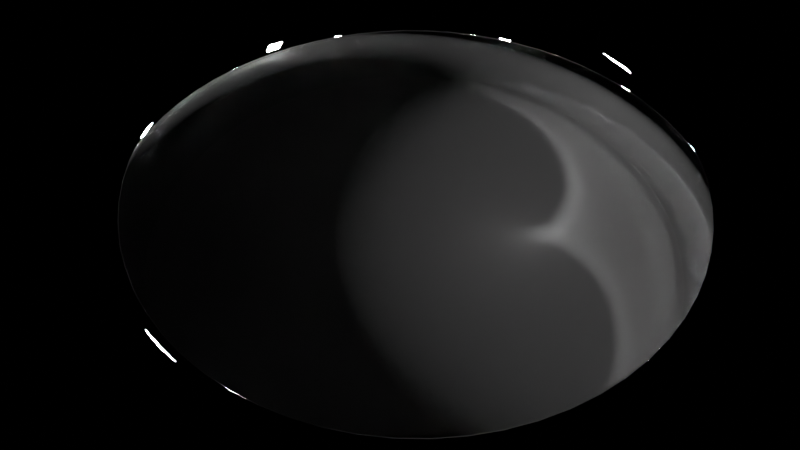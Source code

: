 # Source: caustics.blend  (saved by Blender 5.0.119; exported with 4.5.12 LTS)
import bpy
from mathutils import Matrix  # noqa: F401  (used for matrix-valued properties, if any)

bpy.ops.wm.read_factory_settings(use_empty=True)
scene = bpy.context.scene
scene.name = 'Scene'

# ---- collections
col_collection = bpy.data.collections.new('Collection'); scene.collection.children.link(col_collection)

# ---- materials (node trees are filled in below, after node groups)
mat_mirror = bpy.data.materials.new('mirror')
mat_light = bpy.data.materials.new('light')
mat_black = bpy.data.materials.new('black')

# ---- material node trees
mat_mirror.use_nodes = True; mat_mirror.node_tree.nodes.clear()
_N = mat_mirror.node_tree.nodes; _L = mat_mirror.node_tree.links
n0 = _N.new('ShaderNodeBsdfPrincipled'); n0.name = 'Principled BSDF'; n0.location = (-200, 100)
n0.inputs[1].default_value = 1.0
n0.inputs[2].default_value = 0.0
n1 = _N.new('ShaderNodeOutputMaterial'); n1.name = 'Material Output'; n1.location = (200, 100)
_L.new(n0.outputs[0], n1.inputs[0])
n1.is_active_output = True
mat_light.use_nodes = True; mat_light.node_tree.nodes.clear()
_N = mat_light.node_tree.nodes; _L = mat_light.node_tree.links
n0 = _N.new('ShaderNodeOutputMaterial'); n0.name = 'Material Output'; n0.location = (200, 100)
n1 = _N.new('ShaderNodeEmission'); n1.name = 'Emission'; n1.location = (-200, 100)
n1.inputs[1].default_value = 200.0
_L.new(n1.outputs[0], n0.inputs[0])
n0.is_active_output = True
mat_black.use_nodes = True; mat_black.node_tree.nodes.clear()
_N = mat_black.node_tree.nodes; _L = mat_black.node_tree.links
n0 = _N.new('ShaderNodeBsdfPrincipled'); n0.name = 'Principled BSDF'; n0.location = (-200, 100)
n0.inputs[0].default_value = (0.01978, 0.01978, 0.01978, 1.0)
n0.inputs[2].default_value = 1.0
n1 = _N.new('ShaderNodeOutputMaterial'); n1.name = 'Material Output'; n1.location = (200, 100)
_L.new(n0.outputs[0], n1.inputs[0])
n1.is_active_output = True

# ---- world
world_world = bpy.data.worlds.new('World'); scene.world = world_world
world_world.use_nodes = True; world_world.node_tree.nodes.clear()
_N = world_world.node_tree.nodes; _L = world_world.node_tree.links
n0 = _N.new('ShaderNodeOutputWorld'); n0.name = 'World Output'; n0.location = (300, 300)
n0.is_active_output = True
world_world.color = (0.05088, 0.05088, 0.05088)
world_world.sun_shadow_jitter_overblur = 0.0

# ---- cameras
cam_camera = bpy.data.cameras.new('Camera')
cam_camera.sensor_fit = 'HORIZONTAL'
cam_camera.lens = 39.0

# ---- meshes
me_circle = bpy.data.meshes.new('Circle')
me_circle.from_pydata([(-1.699e-09, 0.52, 0.005), (-1.711e-09, 0.515, 0.0), (-0.05048, 0.5125, 0.0), (-0.05097, 0.5175, 0.005), (-0.1005, 0.5051, 0.0), (-0.1014, 0.51, 0.005), (-0.1495, 0.4928, 0.0), (-0.1509, 0.4976, 0.005), (-0.1971, 0.4758, 0.0), (-0.199, 0.4804, 0.005), (-0.2428, 0.4542, 0.0), (-0.2451, 0.4586, 0.005), (-0.2861, 0.4282, 0.0), (-0.2889, 0.4324, 0.005), (-0.3267, 0.3981, 0.0), (-0.3299, 0.402, 0.005), (-0.3642, 0.3642, 0.0), (-0.3677, 0.3677, 0.005), (-0.3981, 0.3267, 0.0), (-0.402, 0.3299, 0.005), (-0.4282, 0.2861, 0.0), (-0.4324, 0.2889, 0.005), (-0.4542, 0.2428, 0.0), (-0.4586, 0.2451, 0.005), (-0.4758, 0.1971, 0.0), (-0.4804, 0.199, 0.005), (-0.4928, 0.1495, 0.0), (-0.4976, 0.1509, 0.005), (-0.5051, 0.1005, 0.0), (-0.51, 0.1014, 0.005), (0.1509, -0.4976, 0.005), (0.1495, -0.4928, 0.0), (0.1014, -0.51, 0.005), (0.1005, -0.5051, 0.0), (-0.5175, 0.05097, 0.195), (-0.5125, 0.05048, 0.2), (-0.5051, 0.1005, 0.2), (-0.51, 0.1014, 0.195), (-0.4928, 0.1495, 0.2), (-0.4976, 0.1509, 0.195), (-0.4758, 0.1971, 0.2), (-0.4804, 0.199, 0.195), (-0.4542, 0.2428, 0.2), (-0.4586, 0.2451, 0.195), (-0.4282, 0.2861, 0.2), (-0.4324, 0.2889, 0.195), (-0.3981, 0.3267, 0.2), (-0.402, 0.3299, 0.195), (-0.3642, 0.3642, 0.2), (-0.3677, 0.3677, 0.195), (-0.3267, 0.3981, 0.2), (-0.3299, 0.402, 0.195), (-0.2861, 0.4282, 0.2), (-0.2889, 0.4324, 0.195), (-0.2428, 0.4542, 0.2), (-0.2451, 0.4586, 0.195), (-0.1971, 0.4758, 0.2), (-0.199, 0.4804, 0.195), (-0.1495, 0.4928, 0.2), (-0.1509, 0.4976, 0.195), (-0.1005, 0.5051, 0.2), (-0.1014, 0.51, 0.195), (-0.05048, 0.5125, 0.2), (-0.05097, 0.5175, 0.195), (-1.711e-09, 0.515, 0.2), (-1.699e-09, 0.52, 0.195), (0.52, -2.757e-10, 0.005), (0.515, -3.233e-10, 0.0), (0.5125, 0.05048, 0.0), (0.5175, 0.05097, 0.005), (0.5051, 0.1005, 0.0), (0.51, 0.1014, 0.005), (0.4928, 0.1495, 0.0), (0.4976, 0.1509, 0.005), (0.4758, 0.1971, 0.0), (0.4804, 0.199, 0.005), (0.4542, 0.2428, 0.0), (0.4586, 0.2451, 0.005), (0.4282, 0.2861, 0.0), (0.4324, 0.2889, 0.005), (0.3981, 0.3267, 0.0), (0.402, 0.3299, 0.005), (0.3642, 0.3642, 0.0), (0.3677, 0.3677, 0.005), (0.3267, 0.3981, 0.0), (0.3299, 0.402, 0.005), (0.2861, 0.4282, 0.0), (0.2889, 0.4324, 0.005), (0.2428, 0.4542, 0.0), (0.2451, 0.4586, 0.005), (0.1971, 0.4758, 0.0), (0.199, 0.4804, 0.005), (0.1495, 0.4928, 0.0), (0.1509, 0.4976, 0.005), (0.1005, 0.5051, 0.0), (0.1014, 0.51, 0.005), (0.05048, 0.5125, 0.0), (0.05097, 0.5175, 0.005), (0.5125, -0.05048, 0.2), (0.5175, -0.05097, 0.195), (0.52, -2.757e-10, 0.195), (0.515, -3.233e-10, 0.2), (0.5175, 0.05097, 0.195), (0.5125, 0.05048, 0.2), (0.51, 0.1014, 0.195), (0.5051, 0.1005, 0.2), (0.4976, 0.1509, 0.195), (0.4928, 0.1495, 0.2), (0.4804, 0.199, 0.195), (0.4758, 0.1971, 0.2), (0.4586, 0.2451, 0.195), (0.4542, 0.2428, 0.2), (0.4324, 0.2889, 0.195), (0.4282, 0.2861, 0.2), (0.402, 0.3299, 0.195), (0.3981, 0.3267, 0.2), (0.3677, 0.3677, 0.195), (0.3642, 0.3642, 0.2), (0.3299, 0.402, 0.195), (0.3267, 0.3981, 0.2), (0.2889, 0.4324, 0.195), (0.2861, 0.4282, 0.2), (0.2451, 0.4586, 0.195), (0.2428, 0.4542, 0.2), (0.199, 0.4804, 0.195), (0.1971, 0.4758, 0.2), (0.1509, 0.4976, 0.195), (0.1495, 0.4928, 0.2), (0.1014, 0.51, 0.195), (0.1005, 0.5051, 0.2), (0.05097, 0.5175, 0.195), (0.05048, 0.5125, 0.2), (0.05048, -0.5125, 0.0), (0.05097, -0.5175, 0.005), (-4.3e-08, -0.52, 0.005), (-4.299e-08, -0.515, 0.0), (-0.05048, -0.5125, 0.2), (-0.05097, -0.5175, 0.195), (-0.1014, -0.51, 0.195), (-0.1005, -0.5051, 0.2), (-0.1509, -0.4976, 0.195), (-0.1495, -0.4928, 0.2), (-0.1971, -0.4758, 0.2), (-0.199, -0.4804, 0.195), (-0.2428, -0.4542, 0.2), (-0.2451, -0.4586, 0.195), (-0.2861, -0.4282, 0.2), (-0.2889, -0.4324, 0.195), (-0.3267, -0.3981, 0.2), (-0.3299, -0.402, 0.195), (-0.3642, -0.3642, 0.2), (-0.3677, -0.3677, 0.195), (-0.3981, -0.3267, 0.2), (-0.402, -0.3299, 0.195), (-0.4282, -0.2861, 0.2), (-0.4324, -0.2889, 0.195), (-0.4542, -0.2428, 0.2), (-0.4586, -0.2451, 0.195), (-0.4758, -0.1971, 0.2), (-0.4804, -0.199, 0.195), (-0.4928, -0.1495, 0.2), (-0.4976, -0.1509, 0.195), (-0.5051, -0.1005, 0.2), (-0.51, -0.1014, 0.195), (-0.5125, -0.05048, 0.2), (-0.5175, -0.05097, 0.195), (-0.515, 4.535e-08, 0.2), (-0.52, 4.541e-08, 0.195), (-0.05097, -0.5175, 0.005), (-0.05048, -0.5125, 0.0), (-0.1014, -0.51, 0.005), (-0.1005, -0.5051, 0.0), (-0.1495, -0.4928, 0.0), (-0.1509, -0.4976, 0.005), (-0.199, -0.4804, 0.005), (-0.1971, -0.4758, 0.0), (-0.2428, -0.4542, 0.0), (-0.2451, -0.4586, 0.005), (-0.2889, -0.4324, 0.005), (-0.2861, -0.4282, 0.0), (-0.3267, -0.3981, 0.0), (-0.3299, -0.402, 0.005), (-0.3677, -0.3677, 0.005), (-0.3642, -0.3642, 0.0), (-0.3981, -0.3267, 0.0), (-0.402, -0.3299, 0.005), (-0.4324, -0.2889, 0.005), (-0.4282, -0.2861, 0.0), (-0.4542, -0.2428, 0.0), (-0.4586, -0.2451, 0.005), (-0.4804, -0.199, 0.005), (-0.4758, -0.1971, 0.0), (-0.4928, -0.1495, 0.0), (-0.4976, -0.1509, 0.005), (-0.51, -0.1014, 0.005), (-0.5051, -0.1005, 0.0), (-0.5125, -0.05048, 0.0), (-0.5175, -0.05097, 0.005), (-0.52, 4.541e-08, 0.005), (-0.515, 4.535e-08, 0.0), (-0.5175, 0.05097, 0.005), (-0.5125, 0.05048, 0.0), (-4.3e-08, -0.52, 0.195), (-4.299e-08, -0.515, 0.2), (0.05097, -0.5175, 0.195), (0.05048, -0.5125, 0.2), (0.1005, -0.5051, 0.2), (0.1014, -0.51, 0.195), (0.1509, -0.4976, 0.195), (0.1495, -0.4928, 0.2), (0.1971, -0.4758, 0.2), (0.199, -0.4804, 0.195), (0.2451, -0.4586, 0.195), (0.2428, -0.4542, 0.2), (0.2861, -0.4282, 0.2), (0.2889, -0.4324, 0.195), (0.3299, -0.402, 0.195), (0.3267, -0.3981, 0.2), (0.3642, -0.3642, 0.2), (0.3677, -0.3677, 0.195), (0.402, -0.3299, 0.195), (0.3981, -0.3267, 0.2), (0.4324, -0.2889, 0.195), (0.4282, -0.2861, 0.2), (0.4542, -0.2428, 0.2), (0.4586, -0.2451, 0.195), (0.4758, -0.1971, 0.2), (0.4804, -0.199, 0.195), (0.4976, -0.1509, 0.195), (0.4928, -0.1495, 0.2), (0.51, -0.1014, 0.195), (0.5051, -0.1005, 0.2), (0.5125, -0.05048, 0.0), (0.5175, -0.05097, 0.005), (0.51, -0.1014, 0.005), (0.5051, -0.1005, 0.0), (0.4976, -0.1509, 0.005), (0.4928, -0.1495, 0.0), (0.4804, -0.199, 0.005), (0.4758, -0.1971, 0.0), (0.4586, -0.2451, 0.005), (0.4542, -0.2428, 0.0), (0.4324, -0.2889, 0.005), (0.4282, -0.2861, 0.0), (0.402, -0.3299, 0.005), (0.3981, -0.3267, 0.0), (0.3677, -0.3677, 0.005), (0.3642, -0.3642, 0.0), (0.3299, -0.402, 0.005), (0.3267, -0.3981, 0.0), (0.2861, -0.4282, 0.0), (0.2889, -0.4324, 0.005), (0.2451, -0.4586, 0.005), (0.2428, -0.4542, 0.0), (0.1971, -0.4758, 0.0), (0.199, -0.4804, 0.005), (-1.734e-09, 0.505, 0.0), (-1.746e-09, 0.5, 0.005), (-0.04901, 0.4976, 0.005), (-0.0495, 0.5026, 0.0), (-0.09755, 0.4904, 0.005), (-0.09852, 0.4953, 0.0), (-0.1451, 0.4785, 0.005), (-0.1466, 0.4833, 0.0), (-0.1913, 0.4619, 0.005), (-0.1933, 0.4666, 0.0), (-0.2357, 0.441, 0.005), (-0.2381, 0.4454, 0.0), (-0.2778, 0.4157, 0.005), (-0.2806, 0.4199, 0.0), (-0.3172, 0.3865, 0.005), (-0.3204, 0.3904, 0.0), (-0.3536, 0.3536, 0.005), (-0.3571, 0.3571, 0.0), (-0.3865, 0.3172, 0.005), (-0.3904, 0.3204, 0.0), (-0.4157, 0.2778, 0.005), (-0.4199, 0.2806, 0.0), (-0.441, 0.2357, 0.005), (-0.4454, 0.2381, 0.0), (-0.4619, 0.1913, 0.005), (-0.4666, 0.1933, 0.0), (-0.4785, 0.1451, 0.005), (-0.4833, 0.1466, 0.0), (-0.4904, 0.09755, 0.005), (-0.4953, 0.09852, 0.0), (0.1466, -0.4833, 0.0), (0.1451, -0.4785, 0.005), (0.09852, -0.4953, 0.0), (0.09755, -0.4904, 0.005), (-0.5026, 0.0495, 0.2), (-0.4976, 0.04901, 0.195), (-0.4904, 0.09755, 0.195), (-0.4953, 0.09852, 0.2), (-0.4785, 0.1451, 0.195), (-0.4833, 0.1466, 0.2), (-0.4619, 0.1913, 0.195), (-0.4666, 0.1933, 0.2), (-0.441, 0.2357, 0.195), (-0.4454, 0.2381, 0.2), (-0.4157, 0.2778, 0.195), (-0.4199, 0.2806, 0.2), (-0.3865, 0.3172, 0.195), (-0.3904, 0.3204, 0.2), (-0.3536, 0.3536, 0.195), (-0.3571, 0.3571, 0.2), (-0.3172, 0.3865, 0.195), (-0.3204, 0.3904, 0.2), (-0.2778, 0.4157, 0.195), (-0.2806, 0.4199, 0.2), (-0.2357, 0.441, 0.195), (-0.2381, 0.4454, 0.2), (-0.1913, 0.4619, 0.195), (-0.1933, 0.4666, 0.2), (-0.1451, 0.4785, 0.195), (-0.1466, 0.4833, 0.2), (-0.09755, 0.4904, 0.195), (-0.09852, 0.4953, 0.2), (-0.04901, 0.4976, 0.195), (-0.0495, 0.5026, 0.2), (-1.746e-09, 0.5, 0.195), (-1.734e-09, 0.505, 0.2), (0.505, -4.181e-10, 0.0), (0.5, -4.657e-10, 0.005), (0.4976, 0.04901, 0.005), (0.5026, 0.0495, 0.0), (0.4904, 0.09755, 0.005), (0.4953, 0.09852, 0.0), (0.4785, 0.1451, 0.005), (0.4833, 0.1466, 0.0), (0.4619, 0.1913, 0.005), (0.4666, 0.1933, 0.0), (0.441, 0.2357, 0.005), (0.4454, 0.2381, 0.0), (0.4157, 0.2778, 0.005), (0.4199, 0.2806, 0.0), (0.3865, 0.3172, 0.005), (0.3904, 0.3204, 0.0), (0.3536, 0.3536, 0.005), (0.3571, 0.3571, 0.0), (0.3172, 0.3865, 0.005), (0.3204, 0.3904, 0.0), (0.2778, 0.4157, 0.005), (0.2806, 0.4199, 0.0), (0.2357, 0.441, 0.005), (0.2381, 0.4454, 0.0), (0.1913, 0.4619, 0.005), (0.1933, 0.4666, 0.0), (0.1451, 0.4785, 0.005), (0.1466, 0.4833, 0.0), (0.09755, 0.4904, 0.005), (0.09852, 0.4953, 0.0), (0.04901, 0.4976, 0.005), (0.0495, 0.5026, 0.0), (0.4976, -0.04901, 0.195), (0.5026, -0.0495, 0.2), (0.505, -4.181e-10, 0.2), (0.5, -4.657e-10, 0.195), (0.5026, 0.0495, 0.2), (0.4976, 0.04901, 0.195), (0.4953, 0.09852, 0.2), (0.4904, 0.09755, 0.195), (0.4833, 0.1466, 0.2), (0.4785, 0.1451, 0.195), (0.4666, 0.1933, 0.2), (0.4619, 0.1913, 0.195), (0.4454, 0.2381, 0.2), (0.441, 0.2357, 0.195), (0.4199, 0.2806, 0.2), (0.4157, 0.2778, 0.195), (0.3904, 0.3204, 0.2), (0.3865, 0.3172, 0.195), (0.3571, 0.3571, 0.2), (0.3536, 0.3536, 0.195), (0.3204, 0.3904, 0.2), (0.3172, 0.3865, 0.195), (0.2806, 0.4199, 0.2), (0.2778, 0.4157, 0.195), (0.2381, 0.4454, 0.2), (0.2357, 0.441, 0.195), (0.1933, 0.4666, 0.2), (0.1913, 0.4619, 0.195), (0.1466, 0.4833, 0.2), (0.1451, 0.4785, 0.195), (0.09852, 0.4953, 0.2), (0.09755, 0.4904, 0.195), (0.0495, 0.5026, 0.2), (0.04901, 0.4976, 0.195), (0.04901, -0.4976, 0.005), (0.0495, -0.5026, 0.0), (-4.297e-08, -0.505, 0.0), (-4.296e-08, -0.5, 0.005), (-0.04901, -0.4976, 0.195), (-0.0495, -0.5026, 0.2), (-0.09852, -0.4953, 0.2), (-0.09755, -0.4904, 0.195), (-0.1466, -0.4833, 0.2), (-0.1451, -0.4785, 0.195), (-0.1913, -0.4619, 0.195), (-0.1933, -0.4666, 0.2), (-0.2357, -0.441, 0.195), (-0.2381, -0.4454, 0.2), (-0.2778, -0.4157, 0.195), (-0.2806, -0.4199, 0.2), (-0.3172, -0.3865, 0.195), (-0.3204, -0.3904, 0.2), (-0.3536, -0.3536, 0.195), (-0.3571, -0.3571, 0.2), (-0.3865, -0.3172, 0.195), (-0.3904, -0.3204, 0.2), (-0.4157, -0.2778, 0.195), (-0.4199, -0.2806, 0.2), (-0.441, -0.2357, 0.195), (-0.4454, -0.2381, 0.2), (-0.4619, -0.1913, 0.195), (-0.4666, -0.1933, 0.2), (-0.4785, -0.1451, 0.195), (-0.4833, -0.1466, 0.2), (-0.4904, -0.09755, 0.195), (-0.4953, -0.09852, 0.2), (-0.4976, -0.04901, 0.195), (-0.5026, -0.0495, 0.2), (-0.5, 4.517e-08, 0.195), (-0.505, 4.523e-08, 0.2), (-0.0495, -0.5026, 0.0), (-0.04901, -0.4976, 0.005), (-0.09852, -0.4953, 0.0), (-0.09755, -0.4904, 0.005), (-0.1451, -0.4785, 0.005), (-0.1466, -0.4833, 0.0), (-0.1933, -0.4666, 0.0), (-0.1913, -0.4619, 0.005), (-0.2357, -0.441, 0.005), (-0.2381, -0.4454, 0.0), (-0.2806, -0.4199, 0.0), (-0.2778, -0.4157, 0.005), (-0.3172, -0.3865, 0.005), (-0.3204, -0.3904, 0.0), (-0.3571, -0.3571, 0.0), (-0.3536, -0.3536, 0.005), (-0.3865, -0.3172, 0.005), (-0.3904, -0.3204, 0.0), (-0.4199, -0.2806, 0.0), (-0.4157, -0.2778, 0.005), (-0.441, -0.2357, 0.005), (-0.4454, -0.2381, 0.0), (-0.4666, -0.1933, 0.0), (-0.4619, -0.1913, 0.005), (-0.4785, -0.1451, 0.005), (-0.4833, -0.1466, 0.0), (-0.4953, -0.09852, 0.0), (-0.4904, -0.09755, 0.005), (-0.4976, -0.04901, 0.005), (-0.5026, -0.0495, 0.0), (-0.505, 4.523e-08, 0.0), (-0.5, 4.517e-08, 0.005), (-0.5026, 0.0495, 0.0), (-0.4976, 0.04901, 0.005), (-4.297e-08, -0.505, 0.2), (-4.296e-08, -0.5, 0.195), (0.0495, -0.5026, 0.2), (0.04901, -0.4976, 0.195), (0.09755, -0.4904, 0.195), (0.09852, -0.4953, 0.2), (0.1466, -0.4833, 0.2), (0.1451, -0.4785, 0.195), (0.1913, -0.4619, 0.195), (0.1933, -0.4666, 0.2), (0.2381, -0.4454, 0.2), (0.2357, -0.441, 0.195), (0.2778, -0.4157, 0.195), (0.2806, -0.4199, 0.2), (0.3204, -0.3904, 0.2), (0.3172, -0.3865, 0.195), (0.3536, -0.3536, 0.195), (0.3571, -0.3571, 0.2), (0.3904, -0.3204, 0.2), (0.3865, -0.3172, 0.195), (0.4199, -0.2806, 0.2), (0.4157, -0.2778, 0.195), (0.441, -0.2357, 0.195), (0.4454, -0.2381, 0.2), (0.4619, -0.1913, 0.195), (0.4666, -0.1933, 0.2), (0.4833, -0.1466, 0.2), (0.4785, -0.1451, 0.195), (0.4953, -0.09852, 0.2), (0.4904, -0.09755, 0.195), (0.4976, -0.04901, 0.005), (0.5026, -0.0495, 0.0), (0.4953, -0.09852, 0.0), (0.4904, -0.09755, 0.005), (0.4833, -0.1466, 0.0), (0.4785, -0.1451, 0.005), (0.4666, -0.1933, 0.0), (0.4619, -0.1913, 0.005), (0.4454, -0.2381, 0.0), (0.441, -0.2357, 0.005), (0.4199, -0.2806, 0.0), (0.4157, -0.2778, 0.005), (0.3904, -0.3204, 0.0), (0.3865, -0.3172, 0.005), (0.3571, -0.3571, 0.0), (0.3536, -0.3536, 0.005), (0.3204, -0.3904, 0.0), (0.3172, -0.3865, 0.005), (0.2778, -0.4157, 0.005), (0.2806, -0.4199, 0.0), (0.2381, -0.4454, 0.0), (0.2357, -0.441, 0.005), (0.1913, -0.4619, 0.005), (0.1933, -0.4666, 0.0)], [], [(3, 0, 1, 2), (5, 3, 2, 4), (7, 5, 4, 6), (9, 7, 6, 8), (11, 9, 8, 10), (13, 11, 10, 12), (15, 13, 12, 14), (17, 15, 14, 16), (19, 17, 16, 18), (21, 19, 18, 20), (23, 21, 20, 22), (25, 23, 22, 24), (27, 25, 24, 26), (29, 27, 26, 28), (253, 250, 251, 252), (31, 254, 255, 30), (35, 36, 37, 34), (36, 38, 39, 37), (38, 40, 41, 39), (40, 42, 43, 41), (42, 44, 45, 43), (44, 46, 47, 45), (46, 48, 49, 47), (48, 50, 51, 49), (50, 52, 53, 51), (52, 54, 55, 53), (54, 56, 57, 55), (56, 58, 59, 57), (58, 60, 61, 59), (60, 62, 63, 61), (62, 64, 65, 63), (69, 66, 67, 68), (71, 69, 68, 70), (73, 71, 70, 72), (75, 73, 72, 74), (77, 75, 74, 76), (79, 77, 76, 78), (81, 79, 78, 80), (83, 81, 80, 82), (85, 83, 82, 84), (87, 85, 84, 86), (89, 87, 86, 88), (91, 89, 88, 90), (93, 91, 90, 92), (95, 93, 92, 94), (97, 95, 94, 96), (0, 97, 96, 1), (101, 98, 99, 100), (103, 101, 100, 102), (105, 103, 102, 104), (107, 105, 104, 106), (109, 107, 106, 108), (111, 109, 108, 110), (113, 111, 110, 112), (115, 113, 112, 114), (117, 115, 114, 116), (119, 117, 116, 118), (121, 119, 118, 120), (123, 121, 120, 122), (125, 123, 122, 124), (127, 125, 124, 126), (129, 127, 126, 128), (131, 129, 128, 130), (64, 131, 130, 65), (254, 253, 252, 255), (33, 31, 30, 32), (135, 132, 133, 134), (132, 33, 32, 133), (141, 142, 143, 140), (139, 141, 140, 138), (142, 144, 145, 143), (144, 146, 147, 145), (146, 148, 149, 147), (148, 150, 151, 149), (150, 152, 153, 151), (152, 154, 155, 153), (154, 156, 157, 155), (156, 158, 159, 157), (158, 160, 161, 159), (160, 162, 163, 161), (162, 164, 165, 163), (203, 136, 137, 202), (136, 139, 138, 137), (229, 226, 227, 228), (226, 224, 225, 227), (164, 166, 167, 165), (169, 135, 134, 168), (171, 169, 168, 170), (175, 172, 173, 174), (179, 176, 177, 178), (183, 180, 181, 182), (187, 184, 185, 186), (191, 188, 189, 190), (195, 192, 193, 194), (199, 196, 197, 198), (205, 203, 202, 204), (209, 206, 207, 208), (213, 210, 211, 212), (217, 214, 215, 216), (221, 218, 219, 220), (231, 229, 228, 230), (235, 232, 233, 234), (237, 235, 234, 236), (239, 237, 236, 238), (241, 239, 238, 240), (243, 241, 240, 242), (245, 243, 242, 244), (247, 245, 244, 246), (249, 247, 246, 248), (250, 249, 248, 251), (201, 199, 198, 200), (206, 205, 204, 207), (210, 209, 208, 211), (214, 213, 212, 215), (218, 217, 216, 219), (223, 221, 220, 222), (224, 223, 222, 225), (172, 171, 170, 173), (176, 175, 174, 177), (180, 179, 178, 181), (184, 183, 182, 185), (188, 187, 186, 189), (192, 191, 190, 193), (196, 195, 194, 197), (200, 29, 28, 201), (66, 233, 232, 67), (98, 231, 230, 99), (166, 35, 34, 167), (259, 256, 257, 258), (261, 259, 258, 260), (263, 261, 260, 262), (265, 263, 262, 264), (267, 265, 264, 266), (269, 267, 266, 268), (271, 269, 268, 270), (273, 271, 270, 272), (275, 273, 272, 274), (277, 275, 274, 276), (279, 277, 276, 278), (281, 279, 278, 280), (283, 281, 280, 282), (285, 283, 282, 284), (509, 506, 507, 508), (287, 510, 511, 286), (291, 292, 293, 290), (292, 294, 295, 293), (294, 296, 297, 295), (296, 298, 299, 297), (298, 300, 301, 299), (300, 302, 303, 301), (302, 304, 305, 303), (304, 306, 307, 305), (306, 308, 309, 307), (308, 310, 311, 309), (310, 312, 313, 311), (312, 314, 315, 313), (314, 316, 317, 315), (316, 318, 319, 317), (318, 320, 321, 319), (325, 322, 323, 324), (327, 325, 324, 326), (329, 327, 326, 328), (331, 329, 328, 330), (333, 331, 330, 332), (335, 333, 332, 334), (337, 335, 334, 336), (339, 337, 336, 338), (341, 339, 338, 340), (343, 341, 340, 342), (345, 343, 342, 344), (347, 345, 344, 346), (349, 347, 346, 348), (351, 349, 348, 350), (353, 351, 350, 352), (256, 353, 352, 257), (357, 354, 355, 356), (359, 357, 356, 358), (361, 359, 358, 360), (363, 361, 360, 362), (365, 363, 362, 364), (367, 365, 364, 366), (369, 367, 366, 368), (371, 369, 368, 370), (373, 371, 370, 372), (375, 373, 372, 374), (377, 375, 374, 376), (379, 377, 376, 378), (381, 379, 378, 380), (383, 381, 380, 382), (385, 383, 382, 384), (387, 385, 384, 386), (320, 387, 386, 321), (510, 509, 508, 511), (289, 287, 286, 288), (391, 388, 389, 390), (388, 289, 288, 389), (397, 398, 399, 396), (395, 397, 396, 394), (398, 400, 401, 399), (400, 402, 403, 401), (402, 404, 405, 403), (404, 406, 407, 405), (406, 408, 409, 407), (408, 410, 411, 409), (410, 412, 413, 411), (412, 414, 415, 413), (414, 416, 417, 415), (416, 418, 419, 417), (418, 420, 421, 419), (459, 392, 393, 458), (392, 395, 394, 393), (485, 482, 483, 484), (482, 480, 481, 483), (420, 422, 423, 421), (425, 391, 390, 424), (427, 425, 424, 426), (431, 428, 429, 430), (435, 432, 433, 434), (439, 436, 437, 438), (443, 440, 441, 442), (447, 444, 445, 446), (451, 448, 449, 450), (455, 452, 453, 454), (461, 459, 458, 460), (465, 462, 463, 464), (469, 466, 467, 468), (473, 470, 471, 472), (477, 474, 475, 476), (487, 485, 484, 486), (491, 488, 489, 490), (493, 491, 490, 492), (495, 493, 492, 494), (497, 495, 494, 496), (499, 497, 496, 498), (501, 499, 498, 500), (503, 501, 500, 502), (505, 503, 502, 504), (506, 505, 504, 507), (457, 455, 454, 456), (462, 461, 460, 463), (466, 465, 464, 467), (470, 469, 468, 471), (474, 473, 472, 475), (479, 477, 476, 478), (480, 479, 478, 481), (428, 427, 426, 429), (432, 431, 430, 433), (436, 435, 434, 437), (440, 439, 438, 441), (444, 443, 442, 445), (448, 447, 446, 449), (452, 451, 450, 453), (456, 285, 284, 457), (322, 489, 488, 323), (354, 487, 486, 355), (422, 291, 290, 423), (2, 1, 256, 259), (3, 63, 65, 0), (1, 96, 353, 256), (0, 65, 130, 97), (5, 61, 63, 3), (4, 2, 259, 261), (7, 59, 61, 5), (6, 4, 261, 263), (9, 57, 59, 7), (8, 6, 263, 265), (11, 55, 57, 9), (10, 8, 265, 267), (13, 53, 55, 11), (12, 10, 267, 269), (15, 51, 53, 13), (14, 12, 269, 271), (17, 49, 51, 15), (16, 14, 271, 273), (19, 47, 49, 17), (18, 16, 273, 275), (21, 45, 47, 19), (20, 18, 275, 277), (23, 43, 45, 21), (22, 20, 277, 279), (25, 41, 43, 23), (24, 22, 279, 281), (27, 39, 41, 25), (26, 24, 281, 283), (29, 37, 39, 27), (28, 26, 283, 285), (200, 34, 37, 29), (201, 28, 285, 456), (254, 31, 286, 511), (255, 211, 208, 30), (31, 33, 288, 286), (30, 208, 207, 32), (33, 132, 389, 288), (32, 207, 204, 133), (36, 35, 290, 293), (198, 167, 34, 200), (35, 166, 423, 290), (38, 36, 293, 295), (40, 38, 295, 297), (42, 40, 297, 299), (44, 42, 299, 301), (46, 44, 301, 303), (48, 46, 303, 305), (50, 48, 305, 307), (52, 50, 307, 309), (54, 52, 309, 311), (56, 54, 311, 313), (58, 56, 313, 315), (60, 58, 315, 317), (62, 60, 317, 319), (64, 62, 319, 321), (131, 64, 321, 386), (68, 67, 322, 325), (69, 102, 100, 66), (66, 100, 99, 233), (67, 232, 489, 322), (71, 104, 102, 69), (70, 68, 325, 327), (73, 106, 104, 71), (72, 70, 327, 329), (75, 108, 106, 73), (74, 72, 329, 331), (77, 110, 108, 75), (76, 74, 331, 333), (79, 112, 110, 77), (78, 76, 333, 335), (81, 114, 112, 79), (80, 78, 335, 337), (83, 116, 114, 81), (82, 80, 337, 339), (85, 118, 116, 83), (84, 82, 339, 341), (87, 120, 118, 85), (86, 84, 341, 343), (89, 122, 120, 87), (88, 86, 343, 345), (91, 124, 122, 89), (90, 88, 345, 347), (93, 126, 124, 91), (92, 90, 347, 349), (95, 128, 126, 93), (94, 92, 349, 351), (97, 130, 128, 95), (96, 94, 351, 353), (98, 101, 356, 355), (233, 99, 230, 234), (231, 98, 355, 486), (101, 103, 358, 356), (103, 105, 360, 358), (105, 107, 362, 360), (107, 109, 364, 362), (109, 111, 366, 364), (111, 113, 368, 366), (113, 115, 370, 368), (115, 117, 372, 370), (117, 119, 374, 372), (119, 121, 376, 374), (121, 123, 378, 376), (123, 125, 380, 378), (125, 127, 382, 380), (127, 129, 384, 382), (129, 131, 386, 384), (132, 135, 390, 389), (133, 204, 202, 134), (134, 202, 137, 168), (135, 169, 424, 390), (168, 137, 138, 170), (139, 136, 393, 394), (136, 203, 458, 393), (141, 139, 394, 396), (170, 138, 140, 173), (142, 141, 396, 399), (173, 140, 143, 174), (174, 143, 145, 177), (144, 142, 399, 401), (177, 145, 147, 178), (146, 144, 401, 403), (178, 147, 149, 181), (148, 146, 403, 405), (181, 149, 151, 182), (150, 148, 405, 407), (182, 151, 153, 185), (152, 150, 407, 409), (185, 153, 155, 186), (154, 152, 409, 411), (186, 155, 157, 189), (156, 154, 411, 413), (189, 157, 159, 190), (158, 156, 413, 415), (190, 159, 161, 193), (160, 158, 415, 417), (193, 161, 163, 194), (162, 160, 417, 419), (194, 163, 165, 197), (164, 162, 419, 421), (197, 165, 167, 198), (166, 164, 421, 423), (169, 171, 426, 424), (171, 172, 429, 426), (172, 175, 430, 429), (175, 176, 433, 430), (176, 179, 434, 433), (179, 180, 437, 434), (180, 183, 438, 437), (183, 184, 441, 438), (184, 187, 442, 441), (187, 188, 445, 442), (188, 191, 446, 445), (191, 192, 449, 446), (192, 195, 450, 449), (195, 196, 453, 450), (196, 199, 454, 453), (199, 201, 456, 454), (203, 205, 460, 458), (205, 206, 463, 460), (206, 209, 464, 463), (209, 210, 467, 464), (252, 212, 211, 255), (210, 213, 468, 467), (213, 214, 471, 468), (251, 215, 212, 252), (248, 216, 215, 251), (214, 217, 472, 471), (217, 218, 475, 472), (246, 219, 216, 248), (244, 220, 219, 246), (218, 221, 476, 475), (221, 223, 478, 476), (242, 222, 220, 244), (223, 224, 481, 478), (240, 225, 222, 242), (238, 227, 225, 240), (224, 226, 483, 481), (236, 228, 227, 238), (226, 229, 484, 483), (229, 231, 486, 484), (234, 230, 228, 236), (232, 235, 490, 489), (235, 237, 492, 490), (237, 239, 494, 492), (239, 241, 496, 494), (241, 243, 498, 496), (243, 245, 500, 498), (245, 247, 502, 500), (247, 249, 504, 502), (249, 250, 507, 504), (250, 253, 508, 507), (253, 254, 511, 508), (257, 352, 387, 320), (258, 257, 320, 318), (260, 258, 318, 316), (262, 260, 316, 314), (264, 262, 314, 312), (266, 264, 312, 310), (268, 266, 310, 308), (270, 268, 308, 306), (272, 270, 306, 304), (274, 272, 304, 302), (276, 274, 302, 300), (278, 276, 300, 298), (280, 278, 298, 296), (282, 280, 296, 294), (284, 282, 294, 292), (457, 284, 292, 291), (287, 289, 462, 465), (510, 287, 465, 466), (289, 388, 461, 462), (455, 457, 291, 422), (324, 323, 357, 359), (323, 488, 354, 357), (326, 324, 359, 361), (328, 326, 361, 363), (330, 328, 363, 365), (332, 330, 365, 367), (334, 332, 367, 369), (336, 334, 369, 371), (338, 336, 371, 373), (340, 338, 373, 375), (342, 340, 375, 377), (344, 342, 377, 379), (346, 344, 379, 381), (348, 346, 381, 383), (350, 348, 383, 385), (352, 350, 385, 387), (488, 491, 487, 354), (388, 391, 459, 461), (391, 425, 392, 459), (425, 427, 395, 392), (427, 428, 397, 395), (428, 431, 398, 397), (431, 432, 400, 398), (432, 435, 402, 400), (435, 436, 404, 402), (436, 439, 406, 404), (439, 440, 408, 406), (440, 443, 410, 408), (443, 444, 412, 410), (444, 447, 414, 412), (447, 448, 416, 414), (448, 451, 418, 416), (451, 452, 420, 418), (452, 455, 422, 420), (509, 510, 466, 469), (506, 509, 469, 470), (505, 506, 470, 473), (503, 505, 473, 474), (501, 503, 474, 477), (499, 501, 477, 479), (497, 499, 479, 480), (495, 497, 480, 482), (493, 495, 482, 485), (491, 493, 485, 487)])
me_circle.polygons.foreach_set('use_smooth', [True] * 512)
_k = set([(0, 3), (0, 97), (1, 2), (1, 96), (2, 4), (3, 5), (4, 6), (5, 7), (6, 8), (7, 9), (8, 10), (9, 11), (10, 12), (11, 13), (12, 14), (13, 15), (14, 16), (15, 17), (16, 18), (17, 19), (18, 20), (19, 21), (20, 22), (21, 23), (22, 24), (23, 25), (24, 26), (25, 27), (26, 28), (27, 29), (28, 201), (29, 200), (30, 32), (30, 255), (31, 33), (31, 254), (32, 133), (33, 132), (66, 69), (66, 233), (67, 68), (67, 232), (68, 70), (69, 71), (70, 72), (71, 73), (72, 74), (73, 75), (74, 76), (75, 77), (76, 78), (77, 79), (78, 80), (79, 81), (80, 82), (81, 83), (82, 84), (83, 85), (84, 86), (85, 87), (86, 88), (87, 89), (88, 90), (89, 91), (90, 92), (91, 93), (92, 94), (93, 95), (94, 96), (95, 97), (132, 135), (133, 134), (134, 168), (135, 169), (168, 170), (169, 171), (170, 173), (171, 172), (172, 175), (173, 174), (174, 177), (175, 176), (176, 179), (177, 178), (178, 181), (179, 180), (180, 183), (181, 182), (182, 185), (183, 184), (184, 187), (185, 186), (186, 189), (187, 188), (188, 191), (189, 190), (190, 193), (191, 192), (192, 195), (193, 194), (194, 197), (195, 196), (196, 199), (197, 198), (198, 200), (199, 201), (232, 235), (233, 234), (234, 236), (235, 237), (236, 238), (237, 239), (238, 240), (239, 241), (240, 242), (241, 243), (242, 244), (243, 245), (244, 246), (245, 247), (246, 248), (247, 249), (248, 251), (249, 250), (250, 253), (251, 252), (252, 255), (253, 254), (256, 259), (256, 353), (257, 258), (257, 352), (258, 260), (259, 261), (260, 262), (261, 263), (262, 264), (263, 265), (264, 266), (265, 267), (266, 268), (267, 269), (268, 270), (269, 271), (270, 272), (271, 273), (272, 274), (273, 275), (274, 276), (275, 277), (276, 278), (277, 279), (278, 280), (279, 281), (280, 282), (281, 283), (282, 284), (283, 285), (284, 457), (285, 456), (286, 288), (286, 511), (287, 289), (287, 510), (288, 389), (289, 388), (322, 325), (322, 489), (323, 324), (323, 488), (324, 326), (325, 327), (326, 328), (327, 329), (328, 330), (329, 331), (330, 332), (331, 333), (332, 334), (333, 335), (334, 336), (335, 337), (336, 338), (337, 339), (338, 340), (339, 341), (340, 342), (341, 343), (342, 344), (343, 345), (344, 346), (345, 347), (346, 348), (347, 349), (348, 350), (349, 351), (350, 352), (351, 353), (388, 391), (389, 390), (390, 424), (391, 425), (424, 426), (425, 427), (426, 429), (427, 428), (428, 431), (429, 430), (430, 433), (431, 432), (432, 435), (433, 434), (434, 437), (435, 436), (436, 439), (437, 438), (438, 441), (439, 440), (440, 443), (441, 442), (442, 445), (443, 444), (444, 447), (445, 446), (446, 449), (447, 448), (448, 451), (449, 450), (450, 453), (451, 452), (452, 455), (453, 454), (454, 456), (455, 457), (488, 491), (489, 490), (490, 492), (491, 493), (492, 494), (493, 495), (494, 496), (495, 497), (496, 498), (497, 499), (498, 500), (499, 501), (500, 502), (501, 503), (502, 504), (503, 505), (504, 507), (505, 506), (506, 509), (507, 508), (508, 511), (509, 510)])
me_circle.attributes.new('sharp_edge', 'BOOLEAN', 'EDGE').data.foreach_set('value', [ (min(e.vertices), max(e.vertices)) in _k for e in me_circle.edges])
_uv = me_circle.uv_layers.new(name='UVMap')
_uv.uv.foreach_set('vector', [0.0, 0.0, 0.0, 0.0, 0.0, 0.0, 0.0, 0.0, 0.0, 0.0, 0.0, 0.0, 0.0, 0.0, 0.0, 0.0, 0.0, 0.0, 0.0, 0.0, 0.0, 0.0, 0.0, 0.0, 0.0, 0.0, 0.0, 0.0, 0.0, 0.0, 0.0, 0.0, 0.0, 0.0, 0.0, 0.0, 0.0, 0.0, 0.0, 0.0, 0.0, 0.0, 0.0, 0.0, 0.0, 0.0, 0.0, 0.0, 0.0, 0.0, 0.0, 0.0, 0.0, 0.0, 0.0, 0.0, 0.0, 0.0, 0.0, 0.0, 0.0, 0.0, 0.0, 0.0, 0.0, 0.0, 0.0, 0.0, 0.0, 0.0, 0.0, 0.0, 0.0, 0.0, 0.0, 0.0, 0.0, 0.0, 0.0, 0.0, 0.0, 0.0, 0.0, 0.0, 0.0, 0.0, 0.0, 0.0, 0.0, 0.0, 0.0, 0.0, 0.0, 0.0, 0.0, 0.0, 0.0, 0.0, 0.0, 0.0, 0.0, 0.0, 0.0, 0.0, 0.0, 0.0, 0.0, 0.0, 0.0, 0.0, 0.0, 0.0, 0.0, 0.0, 0.0, 0.0, 0.0, 0.0, 0.0, 0.0, 0.0, 0.0, 0.0, 0.0, 0.0, 0.0, 0.0, 0.0, 0.0, 0.0, 0.0, 0.0, 0.0, 0.0, 0.0, 0.0, 0.0, 0.0, 0.0, 0.0, 0.0, 0.0, 0.0, 0.0, 0.0, 0.0, 0.0, 0.0, 0.0, 0.0, 0.0, 0.0, 0.0, 0.0, 0.0, 0.0, 0.0, 0.0, 0.0, 0.0, 0.0, 0.0, 0.0, 0.0, 0.0, 0.0, 0.0, 0.0, 0.0, 0.0, 0.0, 0.0, 0.0, 0.0, 0.0, 0.0, 0.0, 0.0, 0.0, 0.0, 0.0, 0.0, 0.0, 0.0, 0.0, 0.0, 0.0, 0.0, 0.0, 0.0, 0.0, 0.0, 0.0, 0.0, 0.0, 0.0, 0.0, 0.0, 0.0, 0.0, 0.0, 0.0, 0.0, 0.0, 0.0, 0.0, 0.0, 0.0, 0.0, 0.0, 0.0, 0.0, 0.0, 0.0, 0.0, 0.0, 0.0, 0.0, 0.0, 0.0, 0.0, 0.0, 0.0, 0.0, 0.0, 0.0, 0.0, 0.0, 0.0, 0.0, 0.0, 0.0, 0.0, 0.0, 0.0, 0.0, 0.0, 0.0, 0.0, 0.0, 0.0, 0.0, 0.0, 0.0, 0.0, 0.0, 0.0, 0.0, 0.0, 0.0, 0.0, 0.0, 0.0, 0.0, 0.0, 0.0, 0.0, 0.0, 0.0, 0.0, 0.0, 0.0, 0.0, 0.0, 0.0, 0.0, 0.0, 0.0, 0.0, 0.0, 0.0, 0.0, 0.0, 0.0, 0.0, 0.0, 0.0, 0.0, 0.0, 0.0, 0.0, 0.0, 0.0, 0.0, 0.0, 0.0, 0.0, 0.0, 0.0, 0.0, 0.0, 0.0, 0.0, 0.0, 0.0, 0.0, 0.0, 0.0, 0.0, 0.0, 0.0, 0.0, 0.0, 0.0, 0.0, 0.0, 0.0, 0.0, 0.0, 0.0, 0.0, 0.0, 0.0, 0.0, 0.0, 0.0, 0.0, 0.0, 0.0, 0.0, 0.0, 0.0, 0.0, 0.0, 0.0, 0.0, 0.0, 0.0, 0.0, 0.0, 0.0, 0.0, 0.0, 0.0, 0.0, 0.0, 0.0, 0.0, 0.0, 0.0, 0.0, 0.0, 0.0, 0.0, 0.0, 0.0, 0.0, 0.0, 0.0, 0.0, 0.0, 0.0, 0.0, 0.0, 0.0, 0.0, 0.0, 0.0, 0.0, 0.0, 0.0, 0.0, 0.0, 0.0, 0.0, 0.0, 0.0, 0.0, 0.0, 0.0, 0.0, 0.0, 0.0, 0.0, 0.0, 0.0, 0.0, 0.0, 0.0, 0.0, 0.0, 0.0, 0.0, 0.0, 0.0, 0.0, 0.0, 0.0, 0.0, 0.0, 0.0, 0.0, 0.0, 0.0, 0.0, 0.0, 0.0, 0.0, 0.0, 0.0, 0.0, 0.0, 0.0, 0.0, 0.0, 0.0, 0.0, 0.0, 0.0, 0.0, 0.0, 0.0, 0.0, 0.0, 0.0, 0.0, 0.0, 0.0, 0.0, 0.0, 0.0, 0.0, 0.0, 0.0, 0.0, 0.0, 0.0, 0.0, 0.0, 0.0, 0.0, 0.0, 0.0, 0.0, 0.0, 0.0, 0.0, 0.0, 0.0, 0.0, 0.0, 0.0, 0.0, 0.0, 0.0, 0.0, 0.0, 0.0, 0.0, 0.0, 0.0, 0.0, 0.0, 0.0, 0.0, 0.0, 0.0, 0.0, 0.0, 0.0, 0.0, 0.0, 0.0, 0.0, 0.0, 0.0, 0.0, 0.0, 0.0, 0.0, 0.0, 0.0, 0.0, 0.0, 0.0, 0.0, 0.0, 0.0, 0.0, 0.0, 0.0, 0.0, 0.0, 0.0, 0.0, 0.0, 0.0, 0.0, 0.0, 0.0, 0.0, 0.0, 0.0, 0.0, 0.0, 0.0, 0.0, 0.0, 0.0, 0.0, 0.0, 0.0, 0.0, 0.0, 0.0, 0.0, 0.0, 0.0, 0.0, 0.0, 0.0, 0.0, 0.0, 0.0, 0.0, 0.0, 0.0, 0.0, 0.0, 0.0, 0.0, 0.0, 0.0, 0.0, 0.0, 0.0, 0.0, 0.0, 0.0, 0.0, 0.0, 0.0, 0.0, 0.0, 0.0, 0.0, 0.0, 0.0, 0.0, 0.0, 0.0, 0.0, 0.0, 0.0, 0.0, 0.0, 0.0, 0.0, 0.0, 0.0, 0.0, 0.0, 0.0, 0.0, 0.0, 0.0, 0.0, 0.0, 0.0, 0.0, 0.0, 0.0, 0.0, 0.0, 0.0, 0.0, 0.0, 0.0, 0.0, 0.0, 0.0, 0.0, 0.0, 0.0, 0.0, 0.0, 0.0, 0.0, 0.0, 0.0, 0.0, 0.0, 0.0, 0.0, 0.0, 0.0, 0.0, 0.0, 0.0, 0.0, 0.0, 0.0, 0.0, 0.0, 0.0, 0.0, 0.0, 0.0, 0.0, 0.0, 0.0, 0.0, 0.0, 0.0, 0.0, 0.0, 0.0, 0.0, 0.0, 0.0, 0.0, 0.0, 0.0, 0.0, 0.0, 0.0, 0.0, 0.0, 0.0, 0.0, 0.0, 0.0, 0.0, 0.0, 0.0, 0.0, 0.0, 0.0, 0.0, 0.0, 0.0, 0.0, 0.0, 0.0, 0.0, 0.0, 0.0, 0.0, 0.0, 0.0, 0.0, 0.0, 0.0, 0.0, 0.0, 0.0, 0.0, 0.0, 0.0, 0.0, 0.0, 0.0, 0.0, 0.0, 0.0, 0.0, 0.0, 0.0, 0.0, 0.0, 0.0, 0.0, 0.0, 0.0, 0.0, 0.0, 0.0, 0.0, 0.0, 0.0, 0.0, 0.0, 0.0, 0.0, 0.0, 0.0, 0.0, 0.0, 0.0, 0.0, 0.0, 0.0, 0.0, 0.0, 0.0, 0.0, 0.0, 0.0, 0.0, 0.0, 0.0, 0.0, 0.0, 0.0, 0.0, 0.0, 0.0, 0.0, 0.0, 0.0, 0.0, 0.0, 0.0, 0.0, 0.0, 0.0, 0.0, 0.0, 0.0, 0.0, 0.0, 0.0, 0.0, 0.0, 0.0, 0.0, 0.0, 0.0, 0.0, 0.0, 0.0, 0.0, 0.0, 0.0, 0.0, 0.0, 0.0, 0.0, 0.0, 0.0, 0.0, 0.0, 0.0, 0.0, 0.0, 0.0, 0.0, 0.0, 0.0, 0.0, 0.0, 0.0, 0.0, 0.0, 0.0, 0.0, 0.0, 0.0, 0.0, 0.0, 0.0, 0.0, 0.0, 0.0, 0.0, 0.0, 0.0, 0.0, 0.0, 0.0, 0.0, 0.0, 0.0, 0.0, 0.0, 0.0, 0.0, 0.0, 0.0, 0.0, 0.0, 0.0, 0.0, 0.0, 0.0, 0.0, 0.0, 0.0, 0.0, 0.0, 0.0, 0.0, 0.0, 0.0, 0.0, 0.0, 0.0, 0.0, 0.0, 0.0, 0.0, 0.0, 0.0, 0.0, 0.0, 0.0, 0.0, 0.0, 0.0, 0.0, 0.0, 0.0, 0.0, 0.0, 0.0, 0.0, 0.0, 0.0, 0.0, 0.0, 0.0, 0.0, 0.0, 0.0, 0.0, 0.0, 0.0, 0.0, 0.0, 0.0, 0.0, 0.0, 0.0, 0.0, 0.0, 0.0, 0.0, 0.0, 0.0, 0.0, 0.0, 0.0, 0.0, 0.0, 0.0, 0.0, 0.0, 0.0, 0.0, 0.0, 0.0, 0.0, 0.0, 0.0, 0.0, 0.0, 0.0, 0.0, 0.0, 0.0, 0.0, 0.0, 0.0, 0.0, 0.0, 0.0, 0.0, 0.0, 0.0, 0.0, 0.0, 0.0, 0.0, 0.0, 0.0, 0.0, 0.0, 0.0, 0.0, 0.0, 0.0, 0.0, 0.0, 0.0, 0.0, 0.0, 0.0, 0.0, 0.0, 0.0, 0.0, 0.0, 0.0, 0.0, 0.0, 0.0, 0.0, 0.0, 0.0, 0.0, 0.0, 0.0, 0.0, 0.0, 0.0, 0.0, 0.0, 0.0, 0.0, 0.0, 0.0, 0.0, 0.0, 0.0, 0.0, 0.0, 0.0, 0.0, 0.0, 0.0, 0.0, 0.0, 0.0, 0.0, 0.0, 0.0, 0.0, 0.0, 0.0, 0.0, 0.0, 0.0, 0.0, 0.0, 0.0, 0.0, 0.0, 0.0, 0.0, 0.0, 0.0, 0.0, 0.0, 0.0, 0.0, 0.0, 0.0, 0.0, 0.0, 0.0, 0.0, 0.0, 0.0, 0.0, 0.0, 0.0, 0.0, 0.0, 0.0, 0.0, 0.0, 0.0, 0.0, 0.0, 0.0, 0.0, 0.0, 0.0, 0.0, 0.0, 0.0, 0.0, 0.0, 0.0, 0.0, 0.0, 0.0, 0.0, 0.0, 0.0, 0.0, 0.0, 0.0, 0.0, 0.0, 0.0, 0.0, 0.0, 0.0, 0.0, 0.0, 0.0, 0.0, 0.0, 0.0, 0.0, 0.0, 0.0, 0.0, 0.0, 0.0, 0.0, 0.0, 0.0, 0.0, 0.0, 0.0, 0.0, 0.0, 0.0, 0.0, 0.0, 0.0, 0.0, 0.0, 0.0, 0.0, 0.0, 0.0, 0.0, 0.0, 0.0, 0.0, 0.0, 0.0, 0.0, 0.0, 0.0, 0.0, 0.0, 0.0, 0.0, 0.0, 0.0, 0.0, 0.0, 0.0, 0.0, 0.0, 0.0, 0.0, 0.0, 0.0, 0.0, 0.0, 0.0, 0.0, 0.0, 0.0, 0.0, 0.0, 0.0, 0.0, 0.0, 0.0, 0.0, 0.0, 0.0, 0.0, 0.0, 0.0, 0.0, 0.0, 0.0, 0.0, 0.0, 0.0, 0.0, 0.0, 0.0, 0.0, 0.0, 0.0, 0.0, 0.0, 0.0, 0.0, 0.0, 0.0, 0.0, 0.0, 0.0, 0.0, 0.0, 0.0, 0.0, 0.0, 0.0, 0.0, 0.0, 0.0, 0.0, 0.0, 0.0, 0.0, 0.0, 0.0, 0.0, 0.0, 0.0, 0.0, 0.0, 0.0, 0.0, 0.0, 0.0, 0.0, 0.0, 0.0, 0.0, 0.0, 0.0, 0.0, 0.0, 0.0, 0.0, 0.0, 0.0, 0.0, 0.0, 0.0, 0.0, 0.0, 0.0, 0.0, 0.0, 0.0, 0.0, 0.0, 0.0, 0.0, 0.0, 0.0, 0.0, 0.0, 0.0, 0.0, 0.0, 0.0, 0.0, 0.0, 0.0, 0.0, 0.0, 0.0, 0.0, 0.0, 0.0, 0.0, 0.0, 0.0, 0.0, 0.0, 0.0, 0.0, 0.0, 0.0, 0.0, 0.0, 0.0, 0.0, 0.0, 0.0, 0.0, 0.0, 0.0, 0.0, 0.0, 0.0, 0.0, 0.0, 0.0, 0.0, 0.0, 0.0, 0.0, 0.0, 0.0, 0.0, 0.0, 0.0, 0.0, 0.0, 0.0, 0.0, 0.0, 0.0, 0.0, 0.0, 0.0, 0.0, 0.0, 0.0, 0.0, 0.0, 0.0, 0.0, 0.0, 0.0, 0.0, 0.0, 0.0, 0.0, 0.0, 0.0, 0.0, 0.0, 0.0, 0.0, 0.0, 0.0, 0.0, 0.0, 0.0, 0.0, 0.0, 0.0, 0.0, 0.0, 0.0, 0.0, 0.0, 0.0, 0.0, 0.0, 0.0, 0.0, 0.0, 0.0, 0.0, 0.0, 0.0, 0.0, 0.0, 0.0, 0.0, 0.0, 0.0, 0.0, 0.0, 0.0, 0.0, 0.0, 0.0, 0.0, 0.0, 0.0, 0.0, 0.0, 0.0, 0.0, 0.0, 0.0, 0.0, 0.0, 0.0, 0.0, 0.0, 0.0, 0.0, 0.0, 0.0, 0.0, 0.0, 0.0, 0.0, 0.0, 0.0, 0.0, 0.0, 0.0, 0.0, 0.0, 0.0, 0.0, 0.0, 0.0, 0.0, 0.0, 0.0, 0.0, 0.0, 0.0, 0.0, 0.0, 0.0, 0.0, 0.0, 0.0, 0.0, 0.0, 0.0, 0.0, 0.0, 0.0, 0.0, 0.0, 0.0, 0.0, 0.0, 0.0, 0.0, 0.0, 0.0, 0.0, 0.0, 0.0, 0.0, 0.0, 0.0, 0.0, 0.0, 0.0, 0.0, 0.0, 0.0, 0.0, 0.0, 0.0, 0.0, 0.0, 0.0, 0.0, 0.0, 0.0, 0.0, 0.0, 0.0, 0.0, 0.0, 0.0, 0.0, 0.0, 0.0, 0.0, 0.0, 0.0, 0.0, 0.0, 0.0, 0.0, 0.0, 0.0, 0.0, 0.0, 0.0, 0.0, 0.0, 0.0, 0.0, 0.0, 0.0, 0.0, 0.0, 0.0, 0.0, 0.0, 0.0, 0.0, 0.0, 0.0, 0.0, 0.0, 0.0, 0.0, 0.0, 0.0, 0.0, 0.0, 0.0, 0.0, 0.0, 0.0, 0.0, 0.0, 0.0, 0.0, 0.0, 0.0, 0.0, 0.0, 0.0, 0.0, 0.0, 0.0, 0.0, 0.0, 0.0, 0.0, 0.0, 0.0, 0.0, 0.0, 0.0, 0.0, 0.0, 0.0, 0.0, 0.0, 0.0, 0.0, 0.0, 0.0, 0.0, 0.0, 0.0, 0.0, 0.0, 0.0, 0.0, 0.0, 0.0, 0.0, 0.0, 0.0, 0.0, 0.0, 0.0, 0.0, 0.0, 0.0, 0.0, 0.0, 0.0, 0.0, 0.0, 0.0, 0.0, 0.0, 0.0, 0.0, 0.0, 0.0, 0.0, 0.0, 0.0, 0.0, 0.0, 0.0, 0.0, 0.0, 0.0, 0.0, 0.0, 0.0, 0.0, 0.0, 0.0, 0.0, 0.0, 0.0, 0.0, 0.0, 0.0, 0.0, 0.0, 0.0, 0.0, 0.0, 0.0, 0.0, 0.0, 0.0, 0.0, 0.0, 0.0, 0.0, 0.0, 0.0, 0.0, 0.0, 0.0, 0.0, 0.0, 0.0, 0.0, 0.0, 0.0, 0.0, 0.0, 0.0, 0.0, 0.0, 0.0, 0.0, 0.0, 0.0, 0.0, 0.0, 0.0, 0.0, 0.0, 0.0, 0.0, 0.0, 0.0, 0.0, 0.0, 0.0, 0.0, 0.0, 0.0, 0.0, 0.0, 0.0, 0.0, 0.0, 0.0, 0.0, 0.0, 0.0, 0.0, 0.0, 0.0, 0.0, 0.0, 0.0, 0.0, 0.0, 0.0, 0.0, 0.0, 0.0, 0.0, 0.0, 0.0, 0.0, 0.0, 0.0, 0.0, 0.0, 0.0, 0.0, 0.0, 0.0, 0.0, 0.0, 0.0, 0.0, 0.0, 0.0, 0.0, 0.0, 0.0, 0.0, 0.0, 0.0, 0.0, 0.0, 0.0, 0.0, 0.0, 0.0, 0.0, 0.0, 0.0, 0.0, 0.0, 0.0, 0.0, 0.0, 0.0, 0.0, 0.0, 0.0, 0.0, 0.0, 0.0, 0.0, 0.0, 0.0, 0.0, 0.0, 0.0, 0.0, 0.0, 0.0, 0.0, 0.0, 0.0, 0.0, 0.0, 0.0, 0.0, 0.0, 0.0, 0.0, 0.0, 0.0, 0.0, 0.0, 0.0, 0.0, 0.0, 0.0, 0.0, 0.0, 0.0, 0.0, 0.0, 0.0, 0.0, 0.0, 0.0, 0.0, 0.0, 0.0, 0.0, 0.0, 0.0, 0.0, 0.0, 0.0, 0.0, 0.0, 0.0, 0.0, 0.0, 0.0, 0.0, 0.0, 0.0, 0.0, 0.0, 0.0, 0.0, 0.0, 0.0, 0.0, 0.0, 0.0, 0.0, 0.0, 0.0, 0.0, 0.0, 0.0, 0.0, 0.0, 0.0, 0.0, 0.0, 0.0, 0.0, 0.0, 0.0, 0.0, 0.0, 0.0, 0.0, 0.0, 0.0, 0.0, 0.0, 0.0, 0.0, 0.0, 0.0, 0.0, 0.0, 0.0, 0.0, 0.0, 0.0, 0.0, 0.0, 0.0, 0.0, 0.0, 0.0, 0.0, 0.0, 0.0, 0.0, 0.0, 0.0, 0.0, 0.0, 0.0, 0.0, 0.0, 0.0, 0.0, 0.0, 0.0, 0.0, 0.0, 0.0, 0.0, 0.0, 0.0, 0.0, 0.0, 0.0, 0.0, 0.0, 0.0, 0.0, 0.0, 0.0, 0.0, 0.0, 0.0, 0.0, 0.0, 0.0, 0.0, 0.0, 0.0, 0.0, 0.0, 0.0, 0.0, 0.0, 0.0, 0.0, 0.0, 0.0, 0.0, 0.0, 0.0, 0.0, 0.0, 0.0, 0.0, 0.0, 0.0, 0.0, 0.0, 0.0, 0.0, 0.0, 0.0, 0.0, 0.0, 0.0, 0.0, 0.0, 0.0, 0.0, 0.0, 0.0, 0.0, 0.0, 0.0, 0.0, 0.0, 0.0, 0.0, 0.0, 0.0, 0.0, 0.0, 0.0, 0.0, 0.0, 0.0, 0.0, 0.0, 0.0, 0.0, 0.0, 0.0, 0.0, 0.0, 0.0, 0.0, 0.0, 0.0, 0.0, 0.0, 0.0, 0.0, 0.0, 0.0, 0.0, 0.0, 0.0, 0.0, 0.0, 0.0, 0.0, 0.0, 0.0, 0.0, 0.0, 0.0, 0.0, 0.0, 0.0, 0.0, 0.0, 0.0, 0.0, 0.0, 0.0, 0.0, 0.0, 0.0, 0.0, 0.0, 0.0, 0.0, 0.0, 0.0, 0.0, 0.0, 0.0, 0.0, 0.0, 0.0, 0.0, 0.0, 0.0, 0.0, 0.0, 0.0, 0.0, 0.0, 0.0, 0.0, 0.0, 0.0, 0.0, 0.0, 0.0, 0.0, 0.0, 0.0, 0.0, 0.0, 0.0, 0.0, 0.0, 0.0, 0.0, 0.0, 0.0, 0.0, 0.0, 0.0, 0.0, 0.0, 0.0, 0.0, 0.0, 0.0, 0.0, 0.0, 0.0, 0.0, 0.0, 0.0, 0.0, 0.0, 0.0, 0.0, 0.0, 0.0, 0.0, 0.0, 0.0, 0.0, 0.0, 0.0, 0.0, 0.0, 0.0, 0.0, 0.0, 0.0, 0.0, 0.0, 0.0, 0.0, 0.0, 0.0, 0.0, 0.0, 0.0, 0.0, 0.0, 0.0, 0.0, 0.0, 0.0, 0.0, 0.0, 0.0, 0.0, 0.0, 0.0, 0.0, 0.0, 0.0, 0.0, 0.0, 0.0, 0.0, 0.0, 0.0, 0.0, 0.0, 0.0, 0.0, 0.0, 0.0, 0.0, 0.0, 0.0, 0.0, 0.0, 0.0, 0.0, 0.0, 0.0, 0.0, 0.0, 0.0, 0.0, 0.0, 0.0, 0.0, 0.0, 0.0, 0.0, 0.0, 0.0, 0.0, 0.0, 0.0, 0.0, 0.0, 0.0, 0.0, 0.0, 0.0, 0.0, 0.0, 0.0, 0.0, 0.0, 0.0, 0.0, 0.0, 0.0, 0.0, 0.0, 0.0, 0.0, 0.0, 0.0, 0.0, 0.0, 0.0, 0.0, 0.0, 0.0, 0.0, 0.0, 0.0, 0.0, 0.0, 0.0, 0.0, 0.0, 0.0, 0.0, 0.0, 0.0, 0.0, 0.0, 0.0, 0.0, 0.0, 0.0, 0.0, 0.0, 0.0, 0.0, 0.0, 0.0, 0.0, 0.0, 0.0, 0.0, 0.0, 0.0, 0.0, 0.0, 0.0, 0.0, 0.0, 0.0, 0.0, 0.0, 0.0, 0.0, 0.0, 0.0, 0.0, 0.0, 0.0, 0.0, 0.0, 0.0, 0.0, 0.0, 0.0, 0.0, 0.0, 0.0, 0.0, 0.0, 0.0, 0.0, 0.0, 0.0, 0.0, 0.0, 0.0, 0.0, 0.0, 0.0, 0.0, 0.0, 0.0, 0.0, 0.0, 0.0, 0.0, 0.0, 0.0, 0.0, 0.0, 0.0, 0.0, 0.0, 0.0, 0.0, 0.0, 0.0, 0.0, 0.0, 0.0, 0.0, 0.0, 0.0, 0.0, 0.0, 0.0, 0.0, 0.0, 0.0, 0.0, 0.0, 0.0, 0.0, 0.0, 0.0, 0.0, 0.0, 0.0, 0.0, 0.0, 0.0, 0.0, 0.0, 0.0, 0.0, 0.0, 0.0, 0.0, 0.0, 0.0, 0.0, 0.0, 0.0, 0.0, 0.0, 0.0, 0.0, 0.0, 0.0, 0.0, 0.0, 0.0, 0.0, 0.0, 0.0, 0.0, 0.0, 0.0, 0.0, 0.0, 0.0, 0.0, 0.0, 0.0, 0.0, 0.0, 0.0, 0.0, 0.0, 0.0, 0.0, 0.0, 0.0, 0.0, 0.0, 0.0, 0.0, 0.0, 0.0, 0.0, 0.0, 0.0, 0.0, 0.0, 0.0, 0.0, 0.0, 0.0, 0.0, 0.0, 0.0, 0.0, 0.0, 0.0, 0.0, 0.0, 0.0, 0.0, 0.0, 0.0, 0.0, 0.0, 0.0, 0.0, 0.0, 0.0, 0.0, 0.0, 0.0, 0.0, 0.0, 0.0, 0.0, 0.0, 0.0, 0.0, 0.0, 0.0, 0.0, 0.0, 0.0, 0.0, 0.0, 0.0, 0.0, 0.0, 0.0, 0.0, 0.0, 0.0, 0.0, 0.0, 0.0, 0.0, 0.0, 0.0, 0.0, 0.0, 0.0, 0.0, 0.0, 0.0, 0.0, 0.0, 0.0, 0.0, 0.0, 0.0, 0.0, 0.0, 0.0, 0.0, 0.0, 0.0, 0.0, 0.0, 0.0, 0.0, 0.0, 0.0, 0.0, 0.0, 0.0, 0.0, 0.0, 0.0, 0.0, 0.0, 0.0, 0.0, 0.0, 0.0, 0.0, 0.0, 0.0, 0.0, 0.0, 0.0, 0.0, 0.0, 0.0, 0.0, 0.0, 0.0, 0.0, 0.0, 0.0, 0.0, 0.0, 0.0, 0.0, 0.0, 0.0, 0.0, 0.0, 0.0, 0.0, 0.0, 0.0, 0.0, 0.0, 0.0, 0.0, 0.0, 0.0, 0.0, 0.0, 0.0, 0.0, 0.0, 0.0, 0.0, 0.0, 0.0, 0.0, 0.0, 0.0, 0.0, 0.0, 0.0, 0.0, 0.0, 0.0, 0.0, 0.0, 0.0, 0.0, 0.0, 0.0, 0.0, 0.0, 0.0, 0.0, 0.0, 0.0, 0.0, 0.0, 0.0, 0.0, 0.0, 0.0, 0.0, 0.0, 0.0, 0.0, 0.0, 0.0, 0.0, 0.0, 0.0, 0.0, 0.0, 0.0, 0.0, 0.0, 0.0, 0.0, 0.0, 0.0, 0.0, 0.0, 0.0, 0.0, 0.0, 0.0, 0.0, 0.0, 0.0, 0.0, 0.0, 0.0, 0.0, 0.0, 0.0, 0.0, 0.0, 0.0, 0.0, 0.0, 0.0, 0.0, 0.0, 0.0, 0.0, 0.0, 0.0, 0.0, 0.0, 0.0, 0.0, 0.0, 0.0, 0.0, 0.0, 0.0, 0.0, 0.0, 0.0, 0.0, 0.0, 0.0, 0.0, 0.0, 0.0, 0.0, 0.0, 0.0, 0.0, 0.0, 0.0, 0.0, 0.0, 0.0, 0.0, 0.0, 0.0, 0.0, 0.0, 0.0, 0.0, 0.0, 0.0, 0.0, 0.0, 0.0, 0.0, 0.0, 0.0, 0.0, 0.0, 0.0, 0.0, 0.0, 0.0, 0.0, 0.0, 0.0, 0.0, 0.0, 0.0, 0.0, 0.0, 0.0, 0.0, 0.0, 0.0, 0.0, 0.0, 0.0, 0.0, 0.0, 0.0, 0.0, 0.0, 0.0, 0.0, 0.0, 0.0, 0.0, 0.0, 0.0, 0.0, 0.0, 0.0, 0.0, 0.0, 0.0, 0.0, 0.0, 0.0, 0.0, 0.0, 0.0, 0.0, 0.0, 0.0, 0.0, 0.0, 0.0, 0.0, 0.0, 0.0, 0.0, 0.0, 0.0, 0.0, 0.0, 0.0, 0.0, 0.0, 0.0, 0.0, 0.0, 0.0, 0.0, 0.0, 0.0, 0.0, 0.0, 0.0, 0.0, 0.0, 0.0, 0.0, 0.0, 0.0, 0.0, 0.0, 0.0, 0.0, 0.0, 0.0, 0.0, 0.0, 0.0, 0.0, 0.0, 0.0, 0.0, 0.0, 0.0, 0.0, 0.0, 0.0, 0.0, 0.0, 0.0, 0.0, 0.0, 0.0, 0.0, 0.0, 0.0, 0.0, 0.0, 0.0, 0.0, 0.0, 0.0, 0.0, 0.0, 0.0, 0.0, 0.0, 0.0, 0.0, 0.0, 0.0, 0.0, 0.0, 0.0, 0.0, 0.0, 0.0, 0.0, 0.0, 0.0, 0.0, 0.0, 0.0, 0.0, 0.0, 0.0, 0.0, 0.0, 0.0, 0.0, 0.0, 0.0, 0.0, 0.0, 0.0, 0.0, 0.0, 0.0, 0.0, 0.0, 0.0, 0.0, 0.0, 0.0, 0.0, 0.0, 0.0, 0.0, 0.0, 0.0, 0.0, 0.0, 0.0, 0.0, 0.0, 0.0, 0.0, 0.0, 0.0, 0.0, 0.0, 0.0, 0.0, 0.0, 0.0, 0.0, 0.0, 0.0, 0.0, 0.0, 0.0, 0.0, 0.0, 0.0, 0.0, 0.0, 0.0, 0.0, 0.0, 0.0, 0.0, 0.0, 0.0, 0.0, 0.0, 0.0, 0.0, 0.0, 0.0, 0.0, 0.0, 0.0, 0.0, 0.0, 0.0, 0.0, 0.0, 0.0, 0.0, 0.0, 0.0, 0.0, 0.0, 0.0, 0.0, 0.0, 0.0, 0.0, 0.0, 0.0, 0.0, 0.0, 0.0, 0.0, 0.0, 0.0, 0.0, 0.0, 0.0, 0.0, 0.0, 0.0, 0.0, 0.0, 0.0, 0.0, 0.0, 0.0, 0.0, 0.0, 0.0, 0.0, 0.0, 0.0, 0.0, 0.0, 0.0, 0.0, 0.0, 0.0, 0.0, 0.0, 0.0, 0.0, 0.0, 0.0, 0.0, 0.0, 0.0, 0.0, 0.0, 0.0, 0.0, 0.0, 0.0, 0.0, 0.0, 0.0, 0.0, 0.0, 0.0, 0.0, 0.0, 0.0, 0.0, 0.0, 0.0, 0.0, 0.0, 0.0, 0.0, 0.0, 0.0, 0.0, 0.0, 0.0, 0.0, 0.0, 0.0, 0.0, 0.0, 0.0, 0.0, 0.0, 0.0, 0.0, 0.0, 0.0, 0.0, 0.0, 0.0, 0.0, 0.0, 0.0, 0.0, 0.0, 0.0, 0.0, 0.0, 0.0, 0.0, 0.0, 0.0, 0.0, 0.0, 0.0, 0.0, 0.0, 0.0, 0.0, 0.0, 0.0, 0.0, 0.0, 0.0, 0.0, 0.0, 0.0, 0.0, 0.0, 0.0, 0.0, 0.0, 0.0, 0.0, 0.0, 0.0, 0.0, 0.0, 0.0, 0.0, 0.0, 0.0, 0.0, 0.0, 0.0, 0.0, 0.0, 0.0, 0.0, 0.0, 0.0, 0.0, 0.0, 0.0, 0.0, 0.0, 0.0, 0.0, 0.0, 0.0, 0.0, 0.0, 0.0, 0.0, 0.0, 0.0, 0.0, 0.0, 0.0, 0.0, 0.0, 0.0, 0.0, 0.0, 0.0, 0.0, 0.0, 0.0, 0.0, 0.0, 0.0, 0.0, 0.0, 0.0, 0.0, 0.0, 0.0, 0.0, 0.0, 0.0, 0.0, 0.0, 0.0, 0.0, 0.0, 0.0, 0.0, 0.0, 0.0, 0.0, 0.0, 0.0, 0.0, 0.0, 0.0, 0.0, 0.0, 0.0, 0.0, 0.0, 0.0, 0.0, 0.0, 0.0, 0.0, 0.0, 0.0, 0.0, 0.0, 0.0, 0.0, 0.0, 0.0, 0.0, 0.0, 0.0, 0.0, 0.0, 0.0, 0.0, 0.0, 0.0, 0.0, 0.0, 0.0, 0.0, 0.0, 0.0, 0.0, 0.0, 0.0, 0.0, 0.0, 0.0, 0.0, 0.0, 0.0, 0.0, 0.0, 0.0, 0.0, 0.0, 0.0, 0.0, 0.0, 0.0, 0.0, 0.0, 0.0, 0.0, 0.0, 0.0, 0.0, 0.0, 0.0, 0.0, 0.0, 0.0, 0.0, 0.0, 0.0, 0.0, 0.0, 0.0, 0.0, 0.0, 0.0, 0.0, 0.0, 0.0, 0.0, 0.0, 0.0, 0.0, 0.0, 0.0, 0.0, 0.0, 0.0, 0.0, 0.0, 0.0, 0.0, 0.0, 0.0, 0.0, 0.0, 0.0, 0.0, 0.0, 0.0, 0.0, 0.0, 0.0, 0.0, 0.0, 0.0, 0.0, 0.0, 0.0, 0.0, 0.0, 0.0, 0.0, 0.0, 0.0, 0.0, 0.0, 0.0, 0.0, 0.0, 0.0, 0.0, 0.0, 0.0, 0.0, 0.0, 0.0, 0.0, 0.0, 0.0, 0.0, 0.0, 0.0, 0.0, 0.0, 0.0, 0.0, 0.0, 0.0, 0.0, 0.0, 0.0, 0.0, 0.0, 0.0, 0.0, 0.0, 0.0, 0.0, 0.0, 0.0, 0.0, 0.0, 0.0, 0.0, 0.0, 0.0, 0.0, 0.0, 0.0, 0.0, 0.0, 0.0, 0.0, 0.0, 0.0, 0.0, 0.0, 0.0, 0.0, 0.0, 0.0, 0.0, 0.0, 0.0, 0.0, 0.0, 0.0, 0.0, 0.0, 0.0, 0.0, 0.0, 0.0, 0.0, 0.0, 0.0, 0.0, 0.0, 0.0, 0.0, 0.0, 0.0, 0.0, 0.0, 0.0, 0.0, 0.0, 0.0, 0.0, 0.0, 0.0, 0.0, 0.0, 0.0, 0.0, 0.0, 0.0, 0.0, 0.0, 0.0, 0.0, 0.0, 0.0, 0.0, 0.0, 0.0, 0.0, 0.0, 0.0, 0.0, 0.0, 0.0, 0.0, 0.0, 0.0, 0.0, 0.0, 0.0, 0.0, 0.0, 0.0, 0.0, 0.0, 0.0, 0.0, 0.0, 0.0, 0.0, 0.0, 0.0, 0.0, 0.0, 0.0, 0.0, 0.0, 0.0, 0.0, 0.0, 0.0, 0.0, 0.0, 0.0, 0.0, 0.0, 0.0, 0.0, 0.0, 0.0, 0.0, 0.0, 0.0, 0.0, 0.0, 0.0, 0.0, 0.0, 0.0, 0.0, 0.0, 0.0, 0.0, 0.0, 0.0, 0.0, 0.0, 0.0, 0.0, 0.0, 0.0, 0.0, 0.0, 0.0, 0.0, 0.0, 0.0, 0.0, 0.0, 0.0, 0.0, 0.0, 0.0, 0.0, 0.0, 0.0, 0.0, 0.0, 0.0, 0.0, 0.0, 0.0, 0.0, 0.0, 0.0, 0.0, 0.0, 0.0, 0.0, 0.0, 0.0, 0.0, 0.0, 0.0, 0.0, 0.0, 0.0, 0.0, 0.0, 0.0, 0.0, 0.0, 0.0, 0.0, 0.0, 0.0, 0.0, 0.0, 0.0, 0.0, 0.0, 0.0, 0.0, 0.0, 0.0, 0.0, 0.0, 0.0, 0.0, 0.0, 0.0, 0.0, 0.0, 0.0, 0.0, 0.0, 0.0, 0.0, 0.0, 0.0, 0.0, 0.0, 0.0, 0.0, 0.0, 0.0, 0.0, 0.0, 0.0, 0.0, 0.0, 0.0, 0.0, 0.0, 0.0, 0.0, 0.0, 0.0, 0.0, 0.0, 0.0, 0.0, 0.0, 0.0, 0.0, 0.0, 0.0, 0.0, 0.0, 0.0, 0.0, 0.0, 0.0, 0.0, 0.0, 0.0, 0.0, 0.0, 0.0, 0.0, 0.0, 0.0, 0.0, 0.0, 0.0, 0.0, 0.0, 0.0, 0.0, 0.0, 0.0, 0.0, 0.0, 0.0, 0.0, 0.0, 0.0, 0.0, 0.0, 0.0, 0.0, 0.0, 0.0, 0.0, 0.0, 0.0, 0.0, 0.0, 0.0, 0.0, 0.0, 0.0, 0.0, 0.0, 0.0, 0.0, 0.0, 0.0, 0.0, 0.0, 0.0, 0.0, 0.0, 0.0, 0.0, 0.0, 0.0, 0.0, 0.0, 0.0, 0.0, 0.0, 0.0, 0.0, 0.0, 0.0, 0.0, 0.0, 0.0, 0.0, 0.0, 0.0, 0.0, 0.0, 0.0, 0.0, 0.0, 0.0, 0.0, 0.0, 0.0, 0.0, 0.0, 0.0, 0.0, 0.0, 0.0, 0.0, 0.0, 0.0, 0.0, 0.0, 0.0, 0.0, 0.0, 0.0, 0.0, 0.0, 0.0, 0.0, 0.0, 0.0, 0.0, 0.0, 0.0, 0.0, 0.0, 0.0, 0.0, 0.0, 0.0, 0.0, 0.0, 0.0, 0.0, 0.0, 0.0, 0.0, 0.0, 0.0, 0.0, 0.0, 0.0, 0.0, 0.0, 0.0, 0.0, 0.0, 0.0, 0.0, 0.0, 0.0, 0.0, 0.0, 0.0, 0.0, 0.0, 0.0, 0.0, 0.0, 0.0, 0.0, 0.0, 0.0, 0.0, 0.0, 0.0, 0.0, 0.0, 0.0, 0.0, 0.0, 0.0, 0.0, 0.0, 0.0, 0.0, 0.0, 0.0, 0.0, 0.0, 0.0, 0.0, 0.0, 0.0, 0.0, 0.0, 0.0, 0.0, 0.0, 0.0, 0.0, 0.0, 0.0, 0.0, 0.0, 0.0, 0.0, 0.0, 0.0, 0.0, 0.0, 0.0, 0.0, 0.0, 0.0, 0.0, 0.0, 0.0, 0.0, 0.0, 0.0, 0.0, 0.0, 0.0, 0.0, 0.0, 0.0, 0.0, 0.0, 0.0, 0.0, 0.0, 0.0, 0.0, 0.0, 0.0, 0.0, 0.0, 0.0, 0.0, 0.0, 0.0, 0.0, 0.0, 0.0, 0.0, 0.0, 0.0, 0.0, 0.0, 0.0, 0.0, 0.0, 0.0, 0.0, 0.0, 0.0, 0.0, 0.0, 0.0, 0.0, 0.0, 0.0, 0.0, 0.0, 0.0, 0.0, 0.0, 0.0, 0.0, 0.0, 0.0, 0.0, 0.0, 0.0, 0.0, 0.0, 0.0, 0.0, 0.0, 0.0, 0.0, 0.0, 0.0, 0.0, 0.0, 0.0, 0.0, 0.0, 0.0, 0.0, 0.0, 0.0, 0.0, 0.0, 0.0, 0.0, 0.0, 0.0, 0.0, 0.0, 0.0, 0.0, 0.0, 0.0, 0.0, 0.0, 0.0, 0.0, 0.0, 0.0, 0.0, 0.0, 0.0, 0.0, 0.0, 0.0, 0.0, 0.0, 0.0, 0.0, 0.0, 0.0, 0.0, 0.0, 0.0, 0.0, 0.0, 0.0, 0.0, 0.0, 0.0, 0.0, 0.0, 0.0, 0.0, 0.0, 0.0, 0.0, 0.0, 0.0, 0.0, 0.0, 0.0, 0.0, 0.0, 0.0, 0.0, 0.0, 0.0, 0.0, 0.0, 0.0, 0.0, 0.0, 0.0, 0.0, 0.0, 0.0, 0.0, 0.0, 0.0, 0.0, 0.0, 0.0, 0.0, 0.0, 0.0, 0.0, 0.0, 0.0, 0.0, 0.0, 0.0, 0.0, 0.0, 0.0, 0.0, 0.0, 0.0, 0.0, 0.0, 0.0, 0.0, 0.0, 0.0, 0.0, 0.0, 0.0, 0.0, 0.0, 0.0, 0.0, 0.0, 0.0, 0.0, 0.0, 0.0, 0.0, 0.0, 0.0, 0.0, 0.0, 0.0, 0.0, 0.0, 0.0, 0.0, 0.0, 0.0, 0.0, 0.0, 0.0, 0.0, 0.0, 0.0, 0.0, 0.0, 0.0, 0.0, 0.0, 0.0, 0.0, 0.0, 0.0, 0.0, 0.0, 0.0, 0.0, 0.0, 0.0, 0.0, 0.0, 0.0, 0.0, 0.0, 0.0, 0.0, 0.0, 0.0, 0.0, 0.0, 0.0, 0.0, 0.0, 0.0, 0.0, 0.0, 0.0, 0.0, 0.0, 0.0, 0.0, 0.0, 0.0, 0.0, 0.0, 0.0, 0.0, 0.0, 0.0, 0.0, 0.0, 0.0, 0.0, 0.0, 0.0, 0.0, 0.0, 0.0, 0.0, 0.0, 0.0, 0.0, 0.0, 0.0, 0.0, 0.0, 0.0, 0.0, 0.0, 0.0, 0.0, 0.0, 0.0, 0.0, 0.0, 0.0, 0.0, 0.0, 0.0, 0.0, 0.0, 0.0, 0.0, 0.0, 0.0, 0.0, 0.0, 0.0, 0.0, 0.0, 0.0, 0.0, 0.0, 0.0, 0.0, 0.0, 0.0, 0.0, 0.0, 0.0, 0.0, 0.0, 0.0, 0.0, 0.0, 0.0, 0.0, 0.0, 0.0, 0.0, 0.0, 0.0, 0.0, 0.0, 0.0, 0.0, 0.0, 0.0, 0.0, 0.0, 0.0, 0.0, 0.0, 0.0, 0.0, 0.0, 0.0, 0.0, 0.0, 0.0, 0.0, 0.0, 0.0, 0.0, 0.0, 0.0, 0.0, 0.0, 0.0, 0.0, 0.0, 0.0, 0.0, 0.0, 0.0, 0.0, 0.0, 0.0, 0.0, 0.0, 0.0, 0.0, 0.0, 0.0, 0.0, 0.0, 0.0, 0.0, 0.0, 0.0, 0.0, 0.0, 0.0, 0.0, 0.0, 0.0, 0.0, 0.0, 0.0, 0.0, 0.0, 0.0, 0.0, 0.0, 0.0, 0.0, 0.0, 0.0, 0.0, 0.0, 0.0, 0.0, 0.0, 0.0, 0.0, 0.0, 0.0, 0.0, 0.0, 0.0, 0.0, 0.0, 0.0, 0.0, 0.0, 0.0, 0.0, 0.0, 0.0, 0.0, 0.0, 0.0, 0.0, 0.0, 0.0, 0.0, 0.0, 0.0, 0.0, 0.0, 0.0, 0.0, 0.0, 0.0, 0.0, 0.0, 0.0, 0.0, 0.0, 0.0, 0.0, 0.0, 0.0, 0.0, 0.0, 0.0, 0.0, 0.0, 0.0, 0.0, 0.0, 0.0, 0.0, 0.0, 0.0, 0.0, 0.0, 0.0, 0.0, 0.0, 0.0, 0.0, 0.0, 0.0, 0.0, 0.0, 0.0, 0.0, 0.0, 0.0, 0.0, 0.0, 0.0, 0.0, 0.0, 0.0, 0.0, 0.0, 0.0, 0.0, 0.0, 0.0, 0.0, 0.0, 0.0, 0.0, 0.0, 0.0, 0.0, 0.0, 0.0, 0.0, 0.0, 0.0, 0.0, 0.0, 0.0, 0.0, 0.0, 0.0, 0.0, 0.0, 0.0, 0.0, 0.0, 0.0, 0.0, 0.0, 0.0, 0.0, 0.0, 0.0, 0.0, 0.0, 0.0, 0.0, 0.0, 0.0, 0.0, 0.0, 0.0, 0.0, 0.0, 0.0, 0.0, 0.0, 0.0, 0.0, 0.0, 0.0, 0.0, 0.0, 0.0, 0.0, 0.0, 0.0, 0.0, 0.0, 0.0, 0.0, 0.0, 0.0, 0.0, 0.0, 0.0, 0.0, 0.0, 0.0, 0.0, 0.0, 0.0, 0.0, 0.0, 0.0, 0.0, 0.0, 0.0, 0.0, 0.0, 0.0, 0.0, 0.0, 0.0, 0.0, 0.0, 0.0, 0.0, 0.0, 0.0, 0.0, 0.0, 0.0, 0.0, 0.0, 0.0, 0.0, 0.0, 0.0, 0.0, 0.0, 0.0, 0.0, 0.0, 0.0, 0.0, 0.0, 0.0, 0.0, 0.0, 0.0, 0.0, 0.0, 0.0, 0.0, 0.0, 0.0, 0.0, 0.0, 0.0, 0.0, 0.0, 0.0, 0.0, 0.0, 0.0, 0.0, 0.0, 0.0, 0.0, 0.0, 0.0, 0.0, 0.0, 0.0, 0.0, 0.0, 0.0, 0.0, 0.0, 0.0, 0.0, 0.0, 0.0, 0.0, 0.0, 0.0, 0.0, 0.0, 0.0, 0.0, 0.0, 0.0, 0.0, 0.0, 0.0, 0.0, 0.0, 0.0, 0.0, 0.0, 0.0, 0.0, 0.0, 0.0, 0.0, 0.0, 0.0, 0.0, 0.0, 0.0, 0.0, 0.0, 0.0, 0.0, 0.0, 0.0, 0.0, 0.0, 0.0, 0.0, 0.0, 0.0, 0.0, 0.0, 0.0, 0.0, 0.0, 0.0, 0.0, 0.0, 0.0, 0.0, 0.0, 0.0, 0.0, 0.0, 0.0, 0.0, 0.0, 0.0, 0.0, 0.0, 0.0, 0.0, 0.0, 0.0, 0.0, 0.0, 0.0, 0.0, 0.0, 0.0, 0.0, 0.0, 0.0, 0.0, 0.0, 0.0, 0.0, 0.0, 0.0, 0.0, 0.0, 0.0, 0.0, 0.0, 0.0, 0.0, 0.0, 0.0, 0.0, 0.0, 0.0, 0.0, 0.0, 0.0, 0.0, 0.0, 0.0, 0.0, 0.0, 0.0, 0.0, 0.0, 0.0, 0.0, 0.0, 0.0, 0.0, 0.0, 0.0, 0.0, 0.0, 0.0, 0.0, 0.0, 0.0, 0.0, 0.0, 0.0, 0.0, 0.0, 0.0, 0.0, 0.0, 0.0, 0.0, 0.0, 0.0, 0.0, 0.0, 0.0, 0.0, 0.0, 0.0, 0.0, 0.0, 0.0, 0.0, 0.0, 0.0, 0.0, 0.0, 0.0, 0.0, 0.0, 0.0, 0.0, 0.0, 0.0, 0.0, 0.0, 0.0, 0.0, 0.0, 0.0, 0.0, 0.0, 0.0, 0.0, 0.0, 0.0, 0.0, 0.0, 0.0, 0.0, 0.0, 0.0, 0.0, 0.0, 0.0, 0.0, 0.0, 0.0, 0.0, 0.0, 0.0, 0.0, 0.0, 0.0])
me_circle.materials.append(mat_mirror)
me_circle.update()
me_plane_004 = bpy.data.meshes.new('Plane.004')
me_plane_004.from_pydata([(-1.0, -1.0, 0.0), (1.0, -1.0, 0.0), (-1.0, 1.0, 0.0), (1.0, 1.0, 0.0)], [], [(0, 1, 3, 2)])
_uv = me_plane_004.uv_layers.new(name='UVMap')
_uv.uv.foreach_set('vector', [0.0, 0.0, 1.0, 0.0, 1.0, 1.0, 0.0, 1.0])
me_plane_004.materials.append(mat_light)
me_plane_004.update()
me_circle_001 = bpy.data.meshes.new('Circle.001')
me_circle_001.from_pydata([(-1.711e-09, 0.515, 0.0), (-0.05048, 0.5125, 0.0), (-0.1005, 0.5051, 0.0), (-0.1495, 0.4928, 0.0), (-0.1971, 0.4758, 0.0), (-0.2428, 0.4542, 0.0), (-0.2861, 0.4282, 0.0), (-0.3267, 0.3981, 0.0), (-0.3642, 0.3642, 0.0), (-0.3981, 0.3267, 0.0), (-0.4282, 0.2861, 0.0), (-0.4542, 0.2428, 0.0), (-0.4758, 0.1971, 0.0), (-0.4928, 0.1495, 0.0), (-0.5051, 0.1005, 0.0), (0.1495, -0.4928, 0.0), (0.1005, -0.5051, 0.0), (0.515, -3.233e-10, 0.0), (0.5125, 0.05048, 0.0), (0.5051, 0.1005, 0.0), (0.4928, 0.1495, 0.0), (0.4758, 0.1971, 0.0), (0.4542, 0.2428, 0.0), (0.4282, 0.2861, 0.0), (0.3981, 0.3267, 0.0), (0.3642, 0.3642, 0.0), (0.3267, 0.3981, 0.0), (0.2861, 0.4282, 0.0), (0.2428, 0.4542, 0.0), (0.1971, 0.4758, 0.0), (0.1495, 0.4928, 0.0), (0.1005, 0.5051, 0.0), (0.05048, 0.5125, 0.0), (0.05048, -0.5125, 0.0), (-4.299e-08, -0.515, 0.0), (-0.05048, -0.5125, 0.0), (-0.1005, -0.5051, 0.0), (-0.1495, -0.4928, 0.0), (-0.1971, -0.4758, 0.0), (-0.2428, -0.4542, 0.0), (-0.2861, -0.4282, 0.0), (-0.3267, -0.3981, 0.0), (-0.3642, -0.3642, 0.0), (-0.3981, -0.3267, 0.0), (-0.4282, -0.2861, 0.0), (-0.4542, -0.2428, 0.0), (-0.4758, -0.1971, 0.0), (-0.4928, -0.1495, 0.0), (-0.5051, -0.1005, 0.0), (-0.5125, -0.05048, 0.0), (-0.515, 4.535e-08, 0.0), (-0.5125, 0.05048, 0.0), (0.5125, -0.05048, 0.0), (0.5051, -0.1005, 0.0), (0.4928, -0.1495, 0.0), (0.4758, -0.1971, 0.0), (0.4542, -0.2428, 0.0), (0.4282, -0.2861, 0.0), (0.3981, -0.3267, 0.0), (0.3642, -0.3642, 0.0), (0.3267, -0.3981, 0.0), (0.2861, -0.4282, 0.0), (0.2428, -0.4542, 0.0), (0.1971, -0.4758, 0.0), (-0.3906, 0.3224, 0.0), (-0.3493, 0.3554, 0.0), (-0.3046, 0.3848, 0.0), (-0.2569, 0.4103, 0.0), (-0.2067, 0.4316, 0.0), (-0.1545, 0.4485, 0.0), (-0.1009, 0.461, 0.0), (-0.04617, 0.4687, 0.0), (0.008984, 0.4718, 0.0), (0.06407, 0.4701, 0.0), (0.1186, 0.4636, 0.0), (0.1719, 0.4525, 0.0), (0.2237, 0.4369, 0.0), (0.2732, 0.4168, 0.0), (0.3202, 0.3925, 0.0), (-0.4133, 0.2769, 0.0), (-0.3684, 0.308, 0.0), (-0.3199, 0.3358, 0.0), (-0.2683, 0.36, 0.0), (-0.2141, 0.3804, 0.0), (-0.1578, 0.3969, 0.0), (-0.09994, 0.4091, 0.0), (-0.04108, 0.4171, 0.0), (0.0182, 0.4208, 0.0), (0.07734, 0.42, 0.0), (0.1358, 0.4149, 0.0), (0.1929, 0.4054, 0.0), (0.2483, 0.3917, 0.0), (0.3012, 0.3739, 0.0), (0.3513, 0.3522, 0.0), (-0.4319, 0.228, 0.0), (-0.3838, 0.2563, 0.0), (-0.332, 0.2818, 0.0), (-0.2769, 0.3041, 0.0), (-0.2192, 0.3231, 0.0), (-0.1593, 0.3387, 0.0), (-0.09779, 0.3505, 0.0), (-0.03532, 0.3586, 0.0), (0.02752, 0.3629, 0.0), (0.09014, 0.3632, 0.0), (0.1519, 0.3597, 0.0), (0.2123, 0.3523, 0.0), (0.2707, 0.3411, 0.0), (0.3264, 0.3263, 0.0), (0.3791, 0.3079, 0.0), (-0.4463, 0.1764, 0.0), (-0.3954, 0.2011, 0.0), (-0.3407, 0.2236, 0.0), (-0.2827, 0.2435, 0.0), (-0.2219, 0.2606, 0.0), (-0.159, 0.2749, 0.0), (-0.09445, 0.2861, 0.0), (-0.02898, 0.2942, 0.0), (0.03682, 0.299, 0.0), (0.1023, 0.3006, 0.0), (0.1668, 0.2989, 0.0), (0.2298, 0.2939, 0.0), (0.2906, 0.2858, 0.0), (0.3486, 0.2744, 0.0), (0.4033, 0.26, 0.0), (-0.4564, 0.1226, 0.0), (-0.4032, 0.1432, 0.0), (-0.3461, 0.162, 0.0), (-0.2856, 0.179, 0.0), (-0.2224, 0.1939, 0.0), (-0.157, 0.2066, 0.0), (-0.09002, 0.217, 0.0), (-0.02216, 0.225, 0.0), (0.04595, 0.2304, 0.0), (0.1136, 0.2333, 0.0), (0.1803, 0.2336, 0.0), (0.2452, 0.2313, 0.0), (0.3078, 0.2264, 0.0), (0.3675, 0.2191, 0.0), (0.4237, 0.2093, 0.0), (-0.462, 0.06728, 0.0), (-0.407, 0.08319, 0.0), (-0.348, 0.09805, 0.0), (-0.2857, 0.1117, 0.0), (-0.2206, 0.1241, 0.0), (-0.1533, 0.135, 0.0), (-0.08457, 0.1443, 0.0), (-0.01497, 0.152, 0.0), (0.05479, 0.158, 0.0), (0.124, 0.1623, 0.0), (0.1921, 0.1647, 0.0), (0.2584, 0.1653, 0.0), (0.3222, 0.1641, 0.0), (0.3829, 0.161, 0.0), (0.44, 0.1561, 0.0), (-0.4631, 0.01111, 0.0), (-0.4068, 0.02198, 0.0), (-0.3465, 0.03251, 0.0), (-0.2829, 0.04259, 0.0), (-0.2166, 0.05214, 0.0), (-0.1481, 0.06105, 0.0), (-0.07821, 0.06925, 0.0), (-0.007549, 0.07664, 0.0), (0.0632, 0.08317, 0.0), (0.1333, 0.08877, 0.0), (0.2022, 0.09338, 0.0), (0.2692, 0.09697, 0.0), (0.3335, 0.09949, 0.0), (0.3947, 0.1009, 0.0), (0.4521, 0.1012, 0.0), (-0.4598, -0.04529, 0.0), (-0.4027, -0.03966, 0.0), (-0.3417, -0.03365, 0.0), (-0.2774, -0.02732, 0.0), (-0.2104, -0.02072, 0.0), (-0.1414, -0.01393, 0.0), (-0.07104, -0.006997, 0.0), (-3.912e-08, -3.725e-08, 0.0), (0.07104, 0.006997, 0.0), (0.1414, 0.01393, 0.0), (0.2104, 0.02072, 0.0), (0.2774, 0.02732, 0.0), (0.3417, 0.03365, 0.0), (0.4027, 0.03966, 0.0), (0.4598, 0.04529, 0.0), (-0.4521, -0.1012, 0.0), (-0.3947, -0.1009, 0.0), (-0.3335, -0.09949, 0.0), (-0.2692, -0.09697, 0.0), (-0.2022, -0.09338, 0.0), (-0.1333, -0.08877, 0.0), (-0.0632, -0.08317, 0.0), (0.007549, -0.07664, 0.0), (0.07821, -0.06925, 0.0), (0.1481, -0.06105, 0.0), (0.2166, -0.05214, 0.0), (0.2829, -0.04259, 0.0), (0.3465, -0.03251, 0.0), (0.4068, -0.02198, 0.0), (0.4631, -0.01111, 0.0), (-0.44, -0.1561, 0.0), (-0.3829, -0.161, 0.0), (-0.3222, -0.1641, 0.0), (-0.2584, -0.1653, 0.0), (-0.1921, -0.1647, 0.0), (-0.124, -0.1623, 0.0), (-0.05479, -0.158, 0.0), (0.01497, -0.152, 0.0), (0.08457, -0.1443, 0.0), (0.1533, -0.135, 0.0), (0.2206, -0.1241, 0.0), (0.2857, -0.1117, 0.0), (0.348, -0.09805, 0.0), (0.407, -0.08319, 0.0), (0.462, -0.06728, 0.0), (-0.4237, -0.2093, 0.0), (-0.3675, -0.2191, 0.0), (-0.3078, -0.2264, 0.0), (-0.2452, -0.2313, 0.0), (-0.1803, -0.2336, 0.0), (-0.1136, -0.2333, 0.0), (-0.04595, -0.2304, 0.0), (0.02216, -0.225, 0.0), (0.09002, -0.217, 0.0), (0.157, -0.2066, 0.0), (0.2224, -0.1939, 0.0), (0.2856, -0.179, 0.0), (0.3461, -0.162, 0.0), (0.4032, -0.1432, 0.0), (0.4564, -0.1226, 0.0), (-0.4033, -0.26, 0.0), (-0.3486, -0.2744, 0.0), (-0.2906, -0.2858, 0.0), (-0.2298, -0.2939, 0.0), (-0.1668, -0.2989, 0.0), (-0.1023, -0.3006, 0.0), (-0.03682, -0.299, 0.0), (0.02898, -0.2942, 0.0), (0.09445, -0.2861, 0.0), (0.159, -0.2749, 0.0), (0.2219, -0.2606, 0.0), (0.2827, -0.2435, 0.0), (0.3407, -0.2236, 0.0), (0.3954, -0.2011, 0.0), (0.4463, -0.1764, 0.0), (-0.3791, -0.3079, 0.0), (-0.3264, -0.3263, 0.0), (-0.2707, -0.3411, 0.0), (-0.2123, -0.3523, 0.0), (-0.1519, -0.3597, 0.0), (-0.09014, -0.3632, 0.0), (-0.02752, -0.3629, 0.0), (0.03532, -0.3586, 0.0), (0.09779, -0.3505, 0.0), (0.1593, -0.3387, 0.0), (0.2192, -0.3231, 0.0), (0.2769, -0.3041, 0.0), (0.332, -0.2818, 0.0), (0.3838, -0.2563, 0.0), (0.4319, -0.228, 0.0), (-0.3513, -0.3522, 0.0), (-0.3012, -0.3739, 0.0), (-0.2483, -0.3917, 0.0), (-0.1929, -0.4054, 0.0), (-0.1358, -0.4149, 0.0), (-0.07734, -0.42, 0.0), (-0.0182, -0.4208, 0.0), (0.04108, -0.4171, 0.0), (0.09994, -0.4091, 0.0), (0.1578, -0.3969, 0.0), (0.2141, -0.3804, 0.0), (0.2683, -0.36, 0.0), (0.3199, -0.3358, 0.0), (0.3684, -0.308, 0.0), (0.4133, -0.2769, 0.0), (-0.3202, -0.3925, 0.0), (-0.2732, -0.4168, 0.0), (-0.2237, -0.4369, 0.0), (-0.1719, -0.4525, 0.0), (-0.1186, -0.4636, 0.0), (-0.06407, -0.4701, 0.0), (-0.008984, -0.4718, 0.0), (0.04617, -0.4687, 0.0), (0.1008, -0.461, 0.0), (0.1545, -0.4485, 0.0), (0.2067, -0.4316, 0.0), (0.2569, -0.4103, 0.0), (0.3046, -0.3848, 0.0), (0.3493, -0.3554, 0.0), (0.3906, -0.3224, 0.0)], [], [(8, 64, 10, 9), (64, 79, 11, 10), (79, 94, 12, 11), (94, 109, 13, 12), (109, 124, 14, 13), (124, 139, 51, 14), (139, 154, 50, 51), (154, 169, 49, 50), (169, 184, 48, 49), (184, 199, 47, 48), (199, 214, 46, 47), (214, 229, 45, 46), (229, 244, 44, 45), (244, 259, 43, 44), (259, 274, 42, 43), (274, 40, 41, 42), (7, 65, 64, 8), (65, 80, 79, 64), (80, 95, 94, 79), (95, 110, 109, 94), (110, 125, 124, 109), (125, 140, 139, 124), (140, 155, 154, 139), (155, 170, 169, 154), (170, 185, 184, 169), (185, 200, 199, 184), (200, 215, 214, 199), (215, 230, 229, 214), (230, 245, 244, 229), (245, 260, 259, 244), (260, 275, 274, 259), (275, 39, 40, 274), (6, 66, 65, 7), (66, 81, 80, 65), (81, 96, 95, 80), (96, 111, 110, 95), (111, 126, 125, 110), (126, 141, 140, 125), (141, 156, 155, 140), (156, 171, 170, 155), (171, 186, 185, 170), (186, 201, 200, 185), (201, 216, 215, 200), (216, 231, 230, 215), (231, 246, 245, 230), (246, 261, 260, 245), (261, 276, 275, 260), (276, 38, 39, 275), (5, 67, 66, 6), (67, 82, 81, 66), (82, 97, 96, 81), (97, 112, 111, 96), (112, 127, 126, 111), (127, 142, 141, 126), (142, 157, 156, 141), (157, 172, 171, 156), (172, 187, 186, 171), (187, 202, 201, 186), (202, 217, 216, 201), (217, 232, 231, 216), (232, 247, 246, 231), (247, 262, 261, 246), (262, 277, 276, 261), (277, 37, 38, 276), (4, 68, 67, 5), (68, 83, 82, 67), (83, 98, 97, 82), (98, 113, 112, 97), (113, 128, 127, 112), (128, 143, 142, 127), (143, 158, 157, 142), (158, 173, 172, 157), (173, 188, 187, 172), (188, 203, 202, 187), (203, 218, 217, 202), (218, 233, 232, 217), (233, 248, 247, 232), (248, 263, 262, 247), (263, 278, 277, 262), (278, 36, 37, 277), (3, 69, 68, 4), (69, 84, 83, 68), (84, 99, 98, 83), (99, 114, 113, 98), (114, 129, 128, 113), (129, 144, 143, 128), (144, 159, 158, 143), (159, 174, 173, 158), (174, 189, 188, 173), (189, 204, 203, 188), (204, 219, 218, 203), (219, 234, 233, 218), (234, 249, 248, 233), (249, 264, 263, 248), (264, 279, 278, 263), (279, 35, 36, 278), (2, 70, 69, 3), (70, 85, 84, 69), (85, 100, 99, 84), (100, 115, 114, 99), (115, 130, 129, 114), (130, 145, 144, 129), (145, 160, 159, 144), (160, 175, 174, 159), (175, 190, 189, 174), (190, 205, 204, 189), (205, 220, 219, 204), (220, 235, 234, 219), (235, 250, 249, 234), (250, 265, 264, 249), (265, 280, 279, 264), (280, 34, 35, 279), (1, 71, 70, 2), (71, 86, 85, 70), (86, 101, 100, 85), (101, 116, 115, 100), (116, 131, 130, 115), (131, 146, 145, 130), (146, 161, 160, 145), (161, 176, 175, 160), (176, 191, 190, 175), (191, 206, 205, 190), (206, 221, 220, 205), (221, 236, 235, 220), (236, 251, 250, 235), (251, 266, 265, 250), (266, 281, 280, 265), (281, 33, 34, 280), (0, 72, 71, 1), (72, 87, 86, 71), (87, 102, 101, 86), (102, 117, 116, 101), (117, 132, 131, 116), (132, 147, 146, 131), (147, 162, 161, 146), (162, 177, 176, 161), (177, 192, 191, 176), (192, 207, 206, 191), (207, 222, 221, 206), (222, 237, 236, 221), (237, 252, 251, 236), (252, 267, 266, 251), (267, 282, 281, 266), (282, 16, 33, 281), (32, 73, 72, 0), (73, 88, 87, 72), (88, 103, 102, 87), (103, 118, 117, 102), (118, 133, 132, 117), (133, 148, 147, 132), (148, 163, 162, 147), (163, 178, 177, 162), (178, 193, 192, 177), (193, 208, 207, 192), (208, 223, 222, 207), (223, 238, 237, 222), (238, 253, 252, 237), (253, 268, 267, 252), (268, 283, 282, 267), (283, 15, 16, 282), (31, 74, 73, 32), (74, 89, 88, 73), (89, 104, 103, 88), (104, 119, 118, 103), (119, 134, 133, 118), (134, 149, 148, 133), (149, 164, 163, 148), (164, 179, 178, 163), (179, 194, 193, 178), (194, 209, 208, 193), (209, 224, 223, 208), (224, 239, 238, 223), (239, 254, 253, 238), (254, 269, 268, 253), (269, 284, 283, 268), (284, 63, 15, 283), (30, 75, 74, 31), (75, 90, 89, 74), (90, 105, 104, 89), (105, 120, 119, 104), (120, 135, 134, 119), (135, 150, 149, 134), (150, 165, 164, 149), (165, 180, 179, 164), (180, 195, 194, 179), (195, 210, 209, 194), (210, 225, 224, 209), (225, 240, 239, 224), (240, 255, 254, 239), (255, 270, 269, 254), (270, 285, 284, 269), (285, 62, 63, 284), (29, 76, 75, 30), (76, 91, 90, 75), (91, 106, 105, 90), (106, 121, 120, 105), (121, 136, 135, 120), (136, 151, 150, 135), (151, 166, 165, 150), (166, 181, 180, 165), (181, 196, 195, 180), (196, 211, 210, 195), (211, 226, 225, 210), (226, 241, 240, 225), (241, 256, 255, 240), (256, 271, 270, 255), (271, 286, 285, 270), (286, 61, 62, 285), (28, 77, 76, 29), (77, 92, 91, 76), (92, 107, 106, 91), (107, 122, 121, 106), (122, 137, 136, 121), (137, 152, 151, 136), (152, 167, 166, 151), (167, 182, 181, 166), (182, 197, 196, 181), (197, 212, 211, 196), (212, 227, 226, 211), (227, 242, 241, 226), (242, 257, 256, 241), (257, 272, 271, 256), (272, 287, 286, 271), (287, 60, 61, 286), (27, 78, 77, 28), (78, 93, 92, 77), (93, 108, 107, 92), (108, 123, 122, 107), (123, 138, 137, 122), (138, 153, 152, 137), (153, 168, 167, 152), (168, 183, 182, 167), (183, 198, 197, 182), (198, 213, 212, 197), (213, 228, 227, 212), (228, 243, 242, 227), (243, 258, 257, 242), (258, 273, 272, 257), (273, 288, 287, 272), (288, 59, 60, 287), (26, 25, 78, 27), (25, 24, 93, 78), (24, 23, 108, 93), (23, 22, 123, 108), (22, 21, 138, 123), (21, 20, 153, 138), (20, 19, 168, 153), (19, 18, 183, 168), (18, 17, 198, 183), (17, 52, 213, 198), (52, 53, 228, 213), (53, 54, 243, 228), (54, 55, 258, 243), (55, 56, 273, 258), (56, 57, 288, 273), (57, 58, 59, 288)])
_uv = me_circle_001.uv_layers.new(name='UVMap')
_uv.uv.foreach_set('vector', [0.0, 0.0, 0.0, 0.0, 0.0, 0.0, 0.0, 0.0, 0.0, 0.0, 0.0, 0.0, 0.0, 0.0, 0.0, 0.0, 0.0, 0.0, 0.0, 0.0, 0.0, 0.0, 0.0, 0.0, 0.0, 0.0, 0.0, 0.0, 0.0, 0.0, 0.0, 0.0, 0.0, 0.0, 0.0, 0.0, 0.0, 0.0, 0.0, 0.0, 0.0, 0.0, 0.0, 0.0, 0.0, 0.0, 0.0, 0.0, 0.0, 0.0, 0.0, 0.0, 0.0, 0.0, 0.0, 0.0, 0.0, 0.0, 0.0, 0.0, 0.0, 0.0, 0.0, 0.0, 0.0, 0.0, 0.0, 0.0, 0.0, 0.0, 0.0, 0.0, 0.0, 0.0, 0.0, 0.0, 0.0, 0.0, 0.0, 0.0, 0.0, 0.0, 0.0, 0.0, 0.0, 0.0, 0.0, 0.0, 0.0, 0.0, 0.0, 0.0, 0.0, 0.0, 0.0, 0.0, 0.0, 0.0, 0.0, 0.0, 0.0, 0.0, 0.0, 0.0, 0.0, 0.0, 0.0, 0.0, 0.0, 0.0, 0.0, 0.0, 0.0, 0.0, 0.0, 0.0, 0.0, 0.0, 0.0, 0.0, 0.0, 0.0, 0.0, 0.0, 0.0, 0.0, 0.0, 0.0, 0.0, 0.0, 0.0, 0.0, 0.0, 0.0, 0.0, 0.0, 0.0, 0.0, 0.0, 0.0, 0.0, 0.0, 0.0, 0.0, 0.0, 0.0, 0.0, 0.0, 0.0, 0.0, 0.0, 0.0, 0.0, 0.0, 0.0, 0.0, 0.0, 0.0, 0.0, 0.0, 0.0, 0.0, 0.0, 0.0, 0.0, 0.0, 0.0, 0.0, 0.0, 0.0, 0.0, 0.0, 0.0, 0.0, 0.0, 0.0, 0.0, 0.0, 0.0, 0.0, 0.0, 0.0, 0.0, 0.0, 0.0, 0.0, 0.0, 0.0, 0.0, 0.0, 0.0, 0.0, 0.0, 0.0, 0.0, 0.0, 0.0, 0.0, 0.0, 0.0, 0.0, 0.0, 0.0, 0.0, 0.0, 0.0, 0.0, 0.0, 0.0, 0.0, 0.0, 0.0, 0.0, 0.0, 0.0, 0.0, 0.0, 0.0, 0.0, 0.0, 0.0, 0.0, 0.0, 0.0, 0.0, 0.0, 0.0, 0.0, 0.0, 0.0, 0.0, 0.0, 0.0, 0.0, 0.0, 0.0, 0.0, 0.0, 0.0, 0.0, 0.0, 0.0, 0.0, 0.0, 0.0, 0.0, 0.0, 0.0, 0.0, 0.0, 0.0, 0.0, 0.0, 0.0, 0.0, 0.0, 0.0, 0.0, 0.0, 0.0, 0.0, 0.0, 0.0, 0.0, 0.0, 0.0, 0.0, 0.0, 0.0, 0.0, 0.0, 0.0, 0.0, 0.0, 0.0, 0.0, 0.0, 0.0, 0.0, 0.0, 0.0, 0.0, 0.0, 0.0, 0.0, 0.0, 0.0, 0.0, 0.0, 0.0, 0.0, 0.0, 0.0, 0.0, 0.0, 0.0, 0.0, 0.0, 0.0, 0.0, 0.0, 0.0, 0.0, 0.0, 0.0, 0.0, 0.0, 0.0, 0.0, 0.0, 0.0, 0.0, 0.0, 0.0, 0.0, 0.0, 0.0, 0.0, 0.0, 0.0, 0.0, 0.0, 0.0, 0.0, 0.0, 0.0, 0.0, 0.0, 0.0, 0.0, 0.0, 0.0, 0.0, 0.0, 0.0, 0.0, 0.0, 0.0, 0.0, 0.0, 0.0, 0.0, 0.0, 0.0, 0.0, 0.0, 0.0, 0.0, 0.0, 0.0, 0.0, 0.0, 0.0, 0.0, 0.0, 0.0, 0.0, 0.0, 0.0, 0.0, 0.0, 0.0, 0.0, 0.0, 0.0, 0.0, 0.0, 0.0, 0.0, 0.0, 0.0, 0.0, 0.0, 0.0, 0.0, 0.0, 0.0, 0.0, 0.0, 0.0, 0.0, 0.0, 0.0, 0.0, 0.0, 0.0, 0.0, 0.0, 0.0, 0.0, 0.0, 0.0, 0.0, 0.0, 0.0, 0.0, 0.0, 0.0, 0.0, 0.0, 0.0, 0.0, 0.0, 0.0, 0.0, 0.0, 0.0, 0.0, 0.0, 0.0, 0.0, 0.0, 0.0, 0.0, 0.0, 0.0, 0.0, 0.0, 0.0, 0.0, 0.0, 0.0, 0.0, 0.0, 0.0, 0.0, 0.0, 0.0, 0.0, 0.0, 0.0, 0.0, 0.0, 0.0, 0.0, 0.0, 0.0, 0.0, 0.0, 0.0, 0.0, 0.0, 0.0, 0.0, 0.0, 0.0, 0.0, 0.0, 0.0, 0.0, 0.0, 0.0, 0.0, 0.0, 0.0, 0.0, 0.0, 0.0, 0.0, 0.0, 0.0, 0.0, 0.0, 0.0, 0.0, 0.0, 0.0, 0.0, 0.0, 0.0, 0.0, 0.0, 0.0, 0.0, 0.0, 0.0, 0.0, 0.0, 0.0, 0.0, 0.0, 0.0, 0.0, 0.0, 0.0, 0.0, 0.0, 0.0, 0.0, 0.0, 0.0, 0.0, 0.0, 0.0, 0.0, 0.0, 0.0, 0.0, 0.0, 0.0, 0.0, 0.0, 0.0, 0.0, 0.0, 0.0, 0.0, 0.0, 0.0, 0.0, 0.0, 0.0, 0.0, 0.0, 0.0, 0.0, 0.0, 0.0, 0.0, 0.0, 0.0, 0.0, 0.0, 0.0, 0.0, 0.0, 0.0, 0.0, 0.0, 0.0, 0.0, 0.0, 0.0, 0.0, 0.0, 0.0, 0.0, 0.0, 0.0, 0.0, 0.0, 0.0, 0.0, 0.0, 0.0, 0.0, 0.0, 0.0, 0.0, 0.0, 0.0, 0.0, 0.0, 0.0, 0.0, 0.0, 0.0, 0.0, 0.0, 0.0, 0.0, 0.0, 0.0, 0.0, 0.0, 0.0, 0.0, 0.0, 0.0, 0.0, 0.0, 0.0, 0.0, 0.0, 0.0, 0.0, 0.0, 0.0, 0.0, 0.0, 0.0, 0.0, 0.0, 0.0, 0.0, 0.0, 0.0, 0.0, 0.0, 0.0, 0.0, 0.0, 0.0, 0.0, 0.0, 0.0, 0.0, 0.0, 0.0, 0.0, 0.0, 0.0, 0.0, 0.0, 0.0, 0.0, 0.0, 0.0, 0.0, 0.0, 0.0, 0.0, 0.0, 0.0, 0.0, 0.0, 0.0, 0.0, 0.0, 0.0, 0.0, 0.0, 0.0, 0.0, 0.0, 0.0, 0.0, 0.0, 0.0, 0.0, 0.0, 0.0, 0.0, 0.0, 0.0, 0.0, 0.0, 0.0, 0.0, 0.0, 0.0, 0.0, 0.0, 0.0, 0.0, 0.0, 0.0, 0.0, 0.0, 0.0, 0.0, 0.0, 0.0, 0.0, 0.0, 0.0, 0.0, 0.0, 0.0, 0.0, 0.0, 0.0, 0.0, 0.0, 0.0, 0.0, 0.0, 0.0, 0.0, 0.0, 0.0, 0.0, 0.0, 0.0, 0.0, 0.0, 0.0, 0.0, 0.0, 0.0, 0.0, 0.0, 0.0, 0.0, 0.0, 0.0, 0.0, 0.0, 0.0, 0.0, 0.0, 0.0, 0.0, 0.0, 0.0, 0.0, 0.0, 0.0, 0.0, 0.0, 0.0, 0.0, 0.0, 0.0, 0.0, 0.0, 0.0, 0.0, 0.0, 0.0, 0.0, 0.0, 0.0, 0.0, 0.0, 0.0, 0.0, 0.0, 0.0, 0.0, 0.0, 0.0, 0.0, 0.0, 0.0, 0.0, 0.0, 0.0, 0.0, 0.0, 0.0, 0.0, 0.0, 0.0, 0.0, 0.0, 0.0, 0.0, 0.0, 0.0, 0.0, 0.0, 0.0, 0.0, 0.0, 0.0, 0.0, 0.0, 0.0, 0.0, 0.0, 0.0, 0.0, 0.0, 0.0, 0.0, 0.0, 0.0, 0.0, 0.0, 0.0, 0.0, 0.0, 0.0, 0.0, 0.0, 0.0, 0.0, 0.0, 0.0, 0.0, 0.0, 0.0, 0.0, 0.0, 0.0, 0.0, 0.0, 0.0, 0.0, 0.0, 0.0, 0.0, 0.0, 0.0, 0.0, 0.0, 0.0, 0.0, 0.0, 0.0, 0.0, 0.0, 0.0, 0.0, 0.0, 0.0, 0.0, 0.0, 0.0, 0.0, 0.0, 0.0, 0.0, 0.0, 0.0, 0.0, 0.0, 0.0, 0.0, 0.0, 0.0, 0.0, 0.0, 0.0, 0.0, 0.0, 0.0, 0.0, 0.0, 0.0, 0.0, 0.0, 0.0, 0.0, 0.0, 0.0, 0.0, 0.0, 0.0, 0.0, 0.0, 0.0, 0.0, 0.0, 0.0, 0.0, 0.0, 0.0, 0.0, 0.0, 0.0, 0.0, 0.0, 0.0, 0.0, 0.0, 0.0, 0.0, 0.0, 0.0, 0.0, 0.0, 0.0, 0.0, 0.0, 0.0, 0.0, 0.0, 0.0, 0.0, 0.0, 0.0, 0.0, 0.0, 0.0, 0.0, 0.0, 0.0, 0.0, 0.0, 0.0, 0.0, 0.0, 0.0, 0.0, 0.0, 0.0, 0.0, 0.0, 0.0, 0.0, 0.0, 0.0, 0.0, 0.0, 0.0, 0.0, 0.0, 0.0, 0.0, 0.0, 0.0, 0.0, 0.0, 0.0, 0.0, 0.0, 0.0, 0.0, 0.0, 0.0, 0.0, 0.0, 0.0, 0.0, 0.0, 0.0, 0.0, 0.0, 0.0, 0.0, 0.0, 0.0, 0.0, 0.0, 0.0, 0.0, 0.0, 0.0, 0.0, 0.0, 0.0, 0.0, 0.0, 0.0, 0.0, 0.0, 0.0, 0.0, 0.0, 0.0, 0.0, 0.0, 0.0, 0.0, 0.0, 0.0, 0.0, 0.0, 0.0, 0.0, 0.0, 0.0, 0.0, 0.0, 0.0, 0.0, 0.0, 0.0, 0.0, 0.0, 0.0, 0.0, 0.0, 0.0, 0.0, 0.0, 0.0, 0.0, 0.0, 0.0, 0.0, 0.0, 0.0, 0.0, 0.0, 0.0, 0.0, 0.0, 0.0, 0.0, 0.0, 0.0, 0.0, 0.0, 0.0, 0.0, 0.0, 0.0, 0.0, 0.0, 0.0, 0.0, 0.0, 0.0, 0.0, 0.0, 0.0, 0.0, 0.0, 0.0, 0.0, 0.0, 0.0, 0.0, 0.0, 0.0, 0.0, 0.0, 0.0, 0.0, 0.0, 0.0, 0.0, 0.0, 0.0, 0.0, 0.0, 0.0, 0.0, 0.0, 0.0, 0.0, 0.0, 0.0, 0.0, 0.0, 0.0, 0.0, 0.0, 0.0, 0.0, 0.0, 0.0, 0.0, 0.0, 0.0, 0.0, 0.0, 0.0, 0.0, 0.0, 0.0, 0.0, 0.0, 0.0, 0.0, 0.0, 0.0, 0.0, 0.0, 0.0, 0.0, 0.0, 0.0, 0.0, 0.0, 0.0, 0.0, 0.0, 0.0, 0.0, 0.0, 0.0, 0.0, 0.0, 0.0, 0.0, 0.0, 0.0, 0.0, 0.0, 0.0, 0.0, 0.0, 0.0, 0.0, 0.0, 0.0, 0.0, 0.0, 0.0, 0.0, 0.0, 0.0, 0.0, 0.0, 0.0, 0.0, 0.0, 0.0, 0.0, 0.0, 0.0, 0.0, 0.0, 0.0, 0.0, 0.0, 0.0, 0.0, 0.0, 0.0, 0.0, 0.0, 0.0, 0.0, 0.0, 0.0, 0.0, 0.0, 0.0, 0.0, 0.0, 0.0, 0.0, 0.0, 0.0, 0.0, 0.0, 0.0, 0.0, 0.0, 0.0, 0.0, 0.0, 0.0, 0.0, 0.0, 0.0, 0.0, 0.0, 0.0, 0.0, 0.0, 0.0, 0.0, 0.0, 0.0, 0.0, 0.0, 0.0, 0.0, 0.0, 0.0, 0.0, 0.0, 0.0, 0.0, 0.0, 0.0, 0.0, 0.0, 0.0, 0.0, 0.0, 0.0, 0.0, 0.0, 0.0, 0.0, 0.0, 0.0, 0.0, 0.0, 0.0, 0.0, 0.0, 0.0, 0.0, 0.0, 0.0, 0.0, 0.0, 0.0, 0.0, 0.0, 0.0, 0.0, 0.0, 0.0, 0.0, 0.0, 0.0, 0.0, 0.0, 0.0, 0.0, 0.0, 0.0, 0.0, 0.0, 0.0, 0.0, 0.0, 0.0, 0.0, 0.0, 0.0, 0.0, 0.0, 0.0, 0.0, 0.0, 0.0, 0.0, 0.0, 0.0, 0.0, 0.0, 0.0, 0.0, 0.0, 0.0, 0.0, 0.0, 0.0, 0.0, 0.0, 0.0, 0.0, 0.0, 0.0, 0.0, 0.0, 0.0, 0.0, 0.0, 0.0, 0.0, 0.0, 0.0, 0.0, 0.0, 0.0, 0.0, 0.0, 0.0, 0.0, 0.0, 0.0, 0.0, 0.0, 0.0, 0.0, 0.0, 0.0, 0.0, 0.0, 0.0, 0.0, 0.0, 0.0, 0.0, 0.0, 0.0, 0.0, 0.0, 0.0, 0.0, 0.0, 0.0, 0.0, 0.0, 0.0, 0.0, 0.0, 0.0, 0.0, 0.0, 0.0, 0.0, 0.0, 0.0, 0.0, 0.0, 0.0, 0.0, 0.0, 0.0, 0.0, 0.0, 0.0, 0.0, 0.0, 0.0, 0.0, 0.0, 0.0, 0.0, 0.0, 0.0, 0.0, 0.0, 0.0, 0.0, 0.0, 0.0, 0.0, 0.0, 0.0, 0.0, 0.0, 0.0, 0.0, 0.0, 0.0, 0.0, 0.0, 0.0, 0.0, 0.0, 0.0, 0.0, 0.0, 0.0, 0.0, 0.0, 0.0, 0.0, 0.0, 0.0, 0.0, 0.0, 0.0, 0.0, 0.0, 0.0, 0.0, 0.0, 0.0, 0.0, 0.0, 0.0, 0.0, 0.0, 0.0, 0.0, 0.0, 0.0, 0.0, 0.0, 0.0, 0.0, 0.0, 0.0, 0.0, 0.0, 0.0, 0.0, 0.0, 0.0, 0.0, 0.0, 0.0, 0.0, 0.0, 0.0, 0.0, 0.0, 0.0, 0.0, 0.0, 0.0, 0.0, 0.0, 0.0, 0.0, 0.0, 0.0, 0.0, 0.0, 0.0, 0.0, 0.0, 0.0, 0.0, 0.0, 0.0, 0.0, 0.0, 0.0, 0.0, 0.0, 0.0, 0.0, 0.0, 0.0, 0.0, 0.0, 0.0, 0.0, 0.0, 0.0, 0.0, 0.0, 0.0, 0.0, 0.0, 0.0, 0.0, 0.0, 0.0, 0.0, 0.0, 0.0, 0.0, 0.0, 0.0, 0.0, 0.0, 0.0, 0.0, 0.0, 0.0, 0.0, 0.0, 0.0, 0.0, 0.0, 0.0, 0.0, 0.0, 0.0, 0.0, 0.0, 0.0, 0.0, 0.0, 0.0, 0.0, 0.0, 0.0, 0.0, 0.0, 0.0, 0.0, 0.0, 0.0, 0.0, 0.0, 0.0, 0.0, 0.0, 0.0, 0.0, 0.0, 0.0, 0.0, 0.0, 0.0, 0.0, 0.0, 0.0, 0.0, 0.0, 0.0, 0.0, 0.0, 0.0, 0.0, 0.0, 0.0, 0.0, 0.0, 0.0, 0.0, 0.0, 0.0, 0.0, 0.0, 0.0, 0.0, 0.0, 0.0, 0.0, 0.0, 0.0, 0.0, 0.0, 0.0, 0.0, 0.0, 0.0, 0.0, 0.0, 0.0, 0.0, 0.0, 0.0, 0.0, 0.0, 0.0, 0.0, 0.0, 0.0, 0.0, 0.0, 0.0, 0.0, 0.0, 0.0, 0.0, 0.0, 0.0, 0.0, 0.0, 0.0, 0.0, 0.0, 0.0, 0.0, 0.0, 0.0, 0.0, 0.0, 0.0, 0.0, 0.0, 0.0, 0.0, 0.0, 0.0, 0.0, 0.0, 0.0, 0.0, 0.0, 0.0, 0.0, 0.0, 0.0, 0.0, 0.0, 0.0, 0.0, 0.0, 0.0, 0.0, 0.0, 0.0, 0.0, 0.0, 0.0, 0.0, 0.0, 0.0, 0.0, 0.0, 0.0, 0.0, 0.0, 0.0, 0.0, 0.0, 0.0, 0.0, 0.0, 0.0, 0.0, 0.0, 0.0, 0.0, 0.0, 0.0, 0.0, 0.0, 0.0, 0.0, 0.0, 0.0, 0.0, 0.0, 0.0, 0.0, 0.0, 0.0, 0.0, 0.0, 0.0, 0.0, 0.0, 0.0, 0.0, 0.0, 0.0, 0.0, 0.0, 0.0, 0.0, 0.0, 0.0, 0.0, 0.0, 0.0, 0.0, 0.0, 0.0, 0.0, 0.0, 0.0, 0.0, 0.0, 0.0, 0.0, 0.0, 0.0, 0.0, 0.0, 0.0, 0.0, 0.0, 0.0, 0.0, 0.0, 0.0, 0.0, 0.0, 0.0, 0.0, 0.0, 0.0, 0.0, 0.0, 0.0, 0.0, 0.0, 0.0, 0.0, 0.0, 0.0, 0.0, 0.0, 0.0, 0.0, 0.0, 0.0, 0.0, 0.0, 0.0, 0.0, 0.0, 0.0, 0.0, 0.0, 0.0, 0.0, 0.0, 0.0, 0.0, 0.0, 0.0, 0.0, 0.0, 0.0, 0.0, 0.0, 0.0, 0.0, 0.0, 0.0, 0.0, 0.0, 0.0, 0.0, 0.0, 0.0, 0.0, 0.0, 0.0, 0.0, 0.0, 0.0, 0.0, 0.0, 0.0, 0.0, 0.0, 0.0, 0.0, 0.0, 0.0, 0.0, 0.0, 0.0, 0.0, 0.0, 0.0, 0.0, 0.0, 0.0, 0.0, 0.0, 0.0, 0.0, 0.0, 0.0, 0.0, 0.0, 0.0, 0.0, 0.0, 0.0, 0.0, 0.0, 0.0, 0.0, 0.0, 0.0, 0.0, 0.0, 0.0, 0.0, 0.0, 0.0, 0.0, 0.0, 0.0, 0.0, 0.0, 0.0, 0.0, 0.0, 0.0, 0.0, 0.0, 0.0, 0.0, 0.0, 0.0, 0.0, 0.0, 0.0, 0.0, 0.0, 0.0, 0.0, 0.0, 0.0, 0.0, 0.0, 0.0, 0.0, 0.0, 0.0, 0.0, 0.0, 0.0, 0.0, 0.0, 0.0, 0.0, 0.0, 0.0, 0.0, 0.0, 0.0, 0.0, 0.0, 0.0, 0.0, 0.0, 0.0, 0.0, 0.0, 0.0, 0.0, 0.0, 0.0, 0.0, 0.0, 0.0, 0.0, 0.0, 0.0, 0.0, 0.0, 0.0, 0.0, 0.0, 0.0, 0.0, 0.0, 0.0, 0.0, 0.0, 0.0, 0.0, 0.0, 0.0, 0.0, 0.0, 0.0, 0.0, 0.0, 0.0, 0.0, 0.0, 0.0, 0.0, 0.0, 0.0, 0.0, 0.0, 0.0, 0.0, 0.0, 0.0, 0.0, 0.0, 0.0, 0.0, 0.0, 0.0, 0.0, 0.0, 0.0, 0.0, 0.0, 0.0, 0.0, 0.0, 0.0, 0.0, 0.0, 0.0, 0.0, 0.0, 0.0, 0.0, 0.0, 0.0, 0.0, 0.0, 0.0, 0.0, 0.0, 0.0, 0.0, 0.0, 0.0, 0.0, 0.0, 0.0, 0.0, 0.0, 0.0, 0.0, 0.0, 0.0, 0.0, 0.0, 0.0, 0.0, 0.0, 0.0, 0.0, 0.0, 0.0, 0.0, 0.0, 0.0, 0.0, 0.0, 0.0, 0.0, 0.0, 0.0, 0.0, 0.0, 0.0, 0.0, 0.0, 0.0, 0.0, 0.0, 0.0, 0.0, 0.0, 0.0, 0.0, 0.0, 0.0, 0.0, 0.0, 0.0, 0.0, 0.0, 0.0, 0.0, 0.0, 0.0, 0.0, 0.0, 0.0, 0.0, 0.0, 0.0, 0.0, 0.0, 0.0, 0.0, 0.0, 0.0, 0.0, 0.0, 0.0, 0.0, 0.0, 0.0, 0.0, 0.0, 0.0, 0.0, 0.0, 0.0, 0.0, 0.0, 0.0, 0.0, 0.0, 0.0, 0.0, 0.0, 0.0, 0.0, 0.0, 0.0, 0.0, 0.0, 0.0, 0.0, 0.0, 0.0, 0.0, 0.0, 0.0, 0.0, 0.0, 0.0, 0.0, 0.0, 0.0, 0.0, 0.0, 0.0, 0.0, 0.0, 0.0, 0.0, 0.0, 0.0, 0.0, 0.0, 0.0, 0.0, 0.0, 0.0, 0.0, 0.0, 0.0, 0.0, 0.0, 0.0, 0.0, 0.0, 0.0, 0.0, 0.0, 0.0, 0.0, 0.0, 0.0, 0.0, 0.0, 0.0, 0.0, 0.0, 0.0, 0.0, 0.0, 0.0, 0.0, 0.0, 0.0, 0.0, 0.0, 0.0, 0.0, 0.0, 0.0, 0.0, 0.0, 0.0, 0.0, 0.0, 0.0, 0.0, 0.0, 0.0, 0.0, 0.0, 0.0, 0.0, 0.0, 0.0, 0.0, 0.0, 0.0, 0.0, 0.0, 0.0, 0.0, 0.0, 0.0, 0.0, 0.0, 0.0, 0.0, 0.0, 0.0, 0.0, 0.0, 0.0, 0.0, 0.0, 0.0, 0.0, 0.0, 0.0, 0.0, 0.0, 0.0, 0.0, 0.0, 0.0, 0.0, 0.0, 0.0, 0.0, 0.0, 0.0, 0.0, 0.0, 0.0, 0.0, 0.0, 0.0, 0.0, 0.0, 0.0, 0.0, 0.0, 0.0, 0.0, 0.0, 0.0])
me_circle_001.materials.append(mat_black)
me_circle_001.update()

# ---- objects
ob_camera = bpy.data.objects.new('camera', cam_camera)
ob_mirror = bpy.data.objects.new('mirror', me_circle)
ob_light = bpy.data.objects.new('light', me_plane_004)
ob_floor = bpy.data.objects.new('floor', me_circle_001)

# ---- transforms, parenting, visibility, modifiers, constraints
ob_camera.location = (0.7574, -0.734, 1.258)
ob_camera.rotation_euler = (0.722, -1.963e-08, 0.8256)
ob_mirror.location = (0.0, 0.0, 0.0005405)
ob_mirror.rotation_euler = (0.0, -0.0, 0.07489)
ob_mirror.cycles.is_caustics_caster = True
ob_light.location = (-9.086, -12.48, 4.639)
ob_light.rotation_euler = (4.415, 1.836e-08, -0.6231)
ob_light.scale = (1.21, 3.569, 4.84)
ob_floor.location = (0.0, 0.0, 0.0005405)
ob_floor.rotation_euler = (6.541e-09, 3.142, -0.07489)
ob_floor.cycles.is_caustics_receiver = True

# ---- collection membership
col_collection.objects.link(ob_camera)
col_collection.objects.link(ob_mirror)
col_collection.objects.link(ob_light)
col_collection.objects.link(ob_floor)

# ---- scene / render settings (as saved in the file)
scene.camera = ob_camera
scene.frame_start = 1; scene.frame_end = 250; scene.frame_set(137)
scene.render.engine = 'CYCLES'
scene.render.resolution_x = 2560
scene.render.resolution_y = 1440
scene.render.bake_bias = 0.0
scene.render.bake_samples = 0
scene.cycles.use_denoising = False
scene.cycles.samples = 512
scene.cycles.time_limit = 120.0
scene.cycles.use_adaptive_sampling = False
scene.cycles.blur_glossy = 0.0
scene.cycles.sample_clamp_indirect = 0.0
scene.view_settings.view_transform = 'Standard'
bpy.context.view_layer.update()
